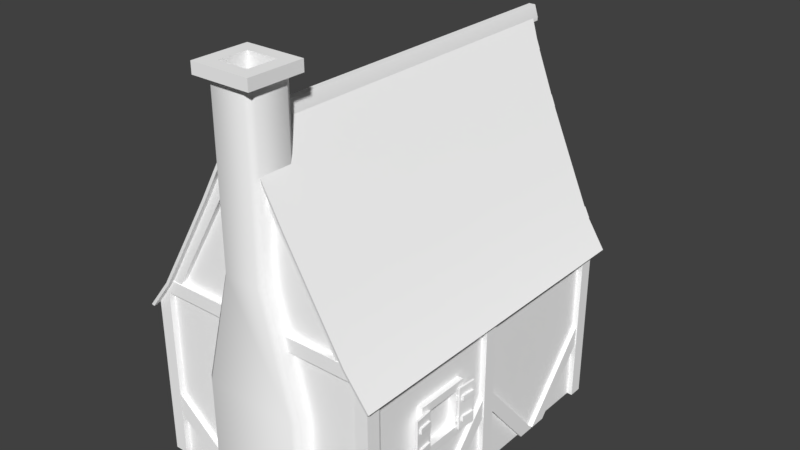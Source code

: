 # Source: cottage.blend  (saved by Blender 3.5.10; exported with 4.5.12 LTS)
import bpy
from mathutils import Matrix  # noqa: F401  (used for matrix-valued properties, if any)

bpy.ops.wm.read_factory_settings(use_empty=True)
scene = bpy.context.scene
scene.name = 'Scene'

# ---- collections
col_1 = bpy.data.collections.new('컬렉션 1'); scene.collection.children.link(col_1)

# ---- materials (node trees are filled in below, after node groups)
mat_cottage = bpy.data.materials.new('cottage')
mat_cottage.alpha_threshold = 0.0
mat_cottage.use_transparent_shadow = False
mat_cottage.diffuse_color = (1.0, 1.0, 1.0, 1.0)
mat_cottage.roughness = 0.5
mat_cottage.specular_intensity = 0.3

# ---- node groups
ng_auto_smooth = bpy.data.node_groups.new('Auto Smooth', 'GeometryNodeTree')
_s = ng_auto_smooth.interface.new_socket(name='Geometry', in_out='OUTPUT', socket_type='NodeSocketGeometry')
_s = ng_auto_smooth.interface.new_socket(name='Geometry', in_out='INPUT', socket_type='NodeSocketGeometry')
_s = ng_auto_smooth.interface.new_socket(name='Angle', in_out='INPUT', socket_type='NodeSocketFloat')
_s.subtype = 'ANGLE'
_s.min_value = 0.0
_s.max_value = 3.142
ng_auto_smooth.is_modifier = True
_N = ng_auto_smooth.nodes; _L = ng_auto_smooth.links
n0 = _N.new('NodeGroupOutput'); n0.name = 'Group Output'; n0.location = (480, -100)
n1 = _N.new('NodeGroupInput'); n1.name = 'Group Input'; n1.location = (-420, -300)
n2 = _N.new('NodeGroupInput'); n2.name = 'Group Input.001'; n2.location = (-60, -100)
n3 = _N.new('GeometryNodeSetShadeSmooth'); n3.name = 'Set Shade Smooth'; n3.location = (120, -100)
n3.domain = 'EDGE'
n4 = _N.new('GeometryNodeSetShadeSmooth'); n4.name = 'Set Shade Smooth.001'; n4.location = (300, -100)
n5 = _N.new('GeometryNodeInputMeshEdgeAngle'); n5.name = 'Edge Angle'; n5.location = (-420, -220)
n6 = _N.new('GeometryNodeInputEdgeSmooth'); n6.name = 'Is Edge Smooth'; n6.location = (-60, -160)
n7 = _N.new('GeometryNodeInputShadeSmooth'); n7.name = 'Is Face Smooth'; n7.location = (-240, -340)
n8 = _N.new('FunctionNodeBooleanMath'); n8.name = 'Boolean Math'; n8.location = (-60, -220)
n9 = _N.new('FunctionNodeCompare'); n9.name = 'Compare'; n9.location = (-240, -180)
n9.operation = 'LESS_EQUAL'
_L.new(n5.outputs[0], n9.inputs[0])
_L.new(n4.outputs[0], n0.inputs[0])
_L.new(n1.outputs[1], n9.inputs[1])
_L.new(n9.outputs[0], n8.inputs[0])
_L.new(n7.outputs[0], n8.inputs[1])
_L.new(n2.outputs[0], n3.inputs[0])
_L.new(n6.outputs[0], n3.inputs[1])
_L.new(n3.outputs[0], n4.inputs[0])
_L.new(n8.outputs[0], n3.inputs[2])
n0.is_active_output = True

# ---- material node trees

# ---- world
world_world = bpy.data.worlds.new('World'); scene.world = world_world
world_world.color = (0.05088, 0.05088, 0.05088)
world_world.use_sun_shadow = False
world_world.sun_shadow_jitter_overblur = 0.0
world_world.cycles.sampling_method = 'MANUAL'

# ---- meshes
me_cottage = bpy.data.meshes.new('cottage')
me_cottage.from_pydata([(1.5, 3.721, 1.505), (1.5, 2.419, 0.0), (-2.78, 3.721, 1.505), (-2.78, -0.4564, 0.0), (-2.78, 2.419, 0.0), (1.5, -0.4564, 0.0), (1.5, 3.721, 1.129), (1.5, 2.749, 0.0), (-2.78, 3.721, 1.129), (-2.78, 2.749, 0.0), (1.5, 0.8461, 1.505), (-2.78, 0.8461, 1.505), (-2.78, 0.8461, 1.129), (1.5, -0.1258, 0.0), (1.5, 0.8461, 1.129), (-2.78, -0.1258, 0.0), (-2.87, 2.419, 0.0), (-2.87, 3.721, 1.129), (-2.87, 3.721, 1.505), (-2.87, -0.4564, 0.0), (-2.87, 2.749, 0.0), (-2.87, 0.8461, 1.505), (-2.87, 0.8461, 1.129), (-2.87, -0.1258, 0.0), (1.59, -0.4564, 0.0), (1.59, 0.8461, 1.505), (1.59, 3.721, 1.505), (1.59, 2.419, 0.0), (1.59, 3.721, 1.129), (1.59, 2.749, 0.0), (1.59, 0.8461, 1.129), (1.59, -0.1258, 0.0), (1.5, 2.399, 0.0), (-2.78, -0.4764, 0.0), (-2.78, -1.779, 1.505), (-2.78, 2.399, 0.0), (1.5, -1.779, 1.505), (1.5, -0.4764, 0.0), (-2.78, -0.807, 0.0), (-2.78, -1.779, 1.129), (1.5, -1.779, 1.129), (1.5, -0.807, 0.0), (-2.78, 1.096, 1.505), (-2.78, 1.096, 1.129), (-2.78, 2.068, 0.0), (1.5, 1.096, 1.505), (1.5, 1.096, 1.129), (1.5, 2.068, 0.0), (-2.87, -1.779, 1.505), (-2.87, 1.096, 1.505), (-2.87, 2.399, 0.0), (-2.87, -0.807, 0.0), (-2.87, -1.779, 1.129), (-2.87, -0.4764, 0.0), (-2.87, 1.096, 1.129), (-2.87, 2.068, 0.0), (1.59, -0.4764, 0.0), (1.59, -1.779, 1.505), (1.59, 2.399, 0.0), (1.59, 1.096, 1.505), (1.59, -1.779, 1.129), (1.59, -0.807, 0.0), (1.59, 1.096, 1.129), (1.59, 2.068, 0.0), (-2.63, 3.871, 0.0), (-2.63, 3.871, 3.25), (1.61, 3.971, 0.0), (1.61, 3.971, 3.0), (1.61, -2.029, 0.0), (1.61, -2.029, 3.0), (-2.89, 3.971, 0.0), (-2.879, 3.971, 3.0), (-2.89, -2.029, 0.0), (-2.89, -2.029, 3.0), (-0.8903, -1.819, 0.0), (-2.629, -1.919, 3.25), (0.6097, -1.819, 0.0), (1.36, -1.919, 3.25), (1.36, -2.029, 0.0), (1.36, -1.919, 0.0), (-0.8903, -1.819, 2.7), (0.6097, -1.819, 2.7), (-1.14, -1.919, 0.0), (-2.629, -2.029, 3.25), (-0.8903, -2.029, 0.0), (0.8597, -1.919, 0.0), (-1.14, -1.919, 2.7), (0.8597, -1.919, 2.7), (-2.64, -1.919, 0.0), (0.6097, -2.029, 2.7), (-1.14, -2.029, 0.0), (1.36, -2.029, 3.25), (1.36, 3.971, 0.0), (0.6097, -2.029, 0.0), (1.36, 3.971, 3.25), (1.35, 3.871, 0.0), (-0.8903, -2.029, 2.7), (-2.64, 3.971, 0.0), (-2.64, 3.971, 3.25), (1.35, 3.871, 3.25), (-1.14, -2.029, 2.7), (0.8597, -2.029, 2.7), (0.8597, -2.029, 0.0), (-2.64, -2.029, 0.0), (1.61, 3.721, 0.0), (1.61, 3.721, 3.0), (-2.89, 3.721, 0.0), (-2.89, 3.721, 3.0), (1.61, -1.779, 3.0), (-2.89, -1.779, 0.0), (1.61, -1.779, 0.0), (-2.89, -1.779, 3.0), (1.61, 0.8461, 0.0), (-2.89, 0.8461, 3.0), (1.61, 0.8461, 3.0), (-2.89, 0.8461, 0.0), (1.61, 1.096, 0.0), (-2.89, 1.096, 3.0), (1.61, 1.096, 3.0), (-2.89, 1.096, 0.0), (-2.79, 1.096, 3.0), (-2.79, 3.721, 3.0), (-2.79, 3.721, 0.0), (-2.79, 0.8461, 0.0), (-2.79, -1.779, 0.0), (-2.79, -1.779, 3.0), (-2.79, 0.8461, 3.0), (-2.79, 1.096, 0.0), (1.51, 1.096, 0.0), (1.51, 3.721, 0.0), (1.51, 3.721, 3.0), (1.51, 0.8461, 3.0), (1.51, -1.779, 3.0), (1.51, -1.779, 0.0), (1.51, 0.8461, 0.0), (1.51, 1.096, 3.0), (-0.6406, 3.971, 6.3), (-0.5153, 3.971, 6.5), (-0.7435, 3.971, 6.5), (-2.723, -2.029, 3.25), (1.429, -2.029, 3.25), (1.429, 3.971, 3.25), (-2.712, 3.971, 3.25), (-0.6406, -1.929, 6.31), (1.111, -1.929, 3.49), (-2.4, -1.929, 3.49), (-0.6406, 3.871, 6.31), (1.111, 3.871, 3.49), (-2.4, 3.871, 3.49), (-0.9003, -1.869, 0.0), (0.6197, -1.869, 0.0), (-0.9003, -1.869, 2.71), (0.6197, -1.869, 2.71), (0.6548, -2.609, 4.436), (0.6548, -1.972, 4.436), (-1.918, -1.972, 4.454), (0.1161, -2.797, 5.354), (0.1161, -1.972, 5.354), (1.18, -1.972, 3.554), (1.18, -2.465, 3.554), (-1.918, -2.609, 4.454), (-2.458, -2.465, 3.554), (-1.4, -1.972, 5.337), (-2.458, -1.972, 3.554), (-1.4, -2.797, 5.337), (-2.576, -2.427, 3.38), (-0.9946, -1.972, 6.069), (-2.028, -1.972, 4.274), (-1.506, -2.759, 5.155), (-2.028, -2.572, 4.274), (-1.506, -1.972, 5.155), (-2.576, -1.972, 3.38), (-0.9946, -2.947, 6.069), (-0.2877, -2.947, 6.068), (1.298, -1.972, 3.38), (0.7644, -2.572, 4.256), (0.2219, -1.972, 5.172), (0.2219, -2.759, 5.172), (-0.2877, -1.972, 6.068), (0.7644, -1.972, 4.256), (1.298, -2.427, 3.38), (-0.3888, -2.984, 6.253), (-0.3888, -1.972, 6.253), (-0.8921, -1.972, 6.253), (-0.8921, -2.984, 6.253), (-1.833, -2.609, 4.402), (-1.833, -1.972, 4.402), (-1.314, -2.797, 5.286), (-1.314, -1.972, 5.286), (-2.375, -2.465, 3.498), (-2.375, -1.972, 3.498), (-0.8048, -2.984, 6.204), (-0.9073, -2.947, 6.021), (-2.494, -2.427, 3.324), (-2.494, -1.972, 3.324), (-0.9073, -1.972, 6.021), (-1.419, -2.759, 5.104), (-1.419, -1.972, 5.104), (-1.942, -2.572, 4.222), (-1.942, -1.972, 4.222), (-0.8048, -1.972, 6.204), (0.5694, -1.972, 4.384), (0.5694, -2.609, 4.384), (0.02962, -1.972, 5.303), (0.02962, -2.797, 5.303), (1.097, -1.972, 3.498), (1.097, -2.465, 3.498), (-0.4765, -1.972, 6.205), (-0.3755, -1.972, 6.02), (1.215, -1.972, 3.324), (1.215, -2.427, 3.324), (0.1355, -1.972, 5.121), (0.1355, -2.759, 5.121), (0.679, -1.972, 4.204), (0.679, -2.572, 4.204), (-0.3755, -2.947, 6.02), (-0.4765, -2.984, 6.205), (1.677, 4.061, 2.903), (1.677, -2.269, 2.903), (-2.95, 4.061, 2.903), (-2.95, -2.269, 2.903), (-0.5153, -3.019, 6.5), (-0.7653, -3.019, 6.5), (-0.5153, 4.061, 6.5), (-0.7653, 4.061, 6.5), (0.6979, -2.526, 4.364), (0.6979, 4.061, 4.364), (-1.974, 4.061, 4.364), (0.1639, -2.698, 5.264), (0.1639, 4.061, 5.264), (1.236, 4.061, 3.465), (1.236, -2.353, 3.465), (-1.974, -2.526, 4.364), (-2.51, -2.353, 3.465), (-1.442, 4.061, 5.264), (-2.51, 4.061, 3.465), (-1.442, -2.698, 5.264), (-2.993, -2.279, 2.929), (-0.9403, 4.061, 6.163), (-0.7653, -3.029, 6.571), (1.276, 4.071, 3.491), (-0.7653, 4.071, 6.571), (1.276, -2.363, 3.491), (-2.993, 4.071, 2.929), (-0.9403, -2.886, 6.163), (-0.3396, -2.886, 6.163), (-0.5153, -3.029, 6.571), (1.719, -2.279, 2.929), (0.738, 4.071, 4.39), (-0.5153, 4.071, 6.571), (-0.3396, 4.061, 6.163), (-0.3007, -2.896, 6.189), (1.719, 4.071, 2.929), (-0.3007, 4.071, 6.189), (0.738, -2.536, 4.39), (0.203, 4.071, 5.29), (0.203, -2.708, 5.29), (-0.9792, -2.896, 6.189), (-2.014, -2.536, 4.39), (-2.014, 4.071, 4.39), (-1.481, -2.708, 5.29), (-1.481, 4.071, 5.29), (-2.551, -2.363, 3.491), (-2.551, 4.071, 3.491), (-0.9792, 4.071, 6.189), (-0.5153, -2.029, 6.5), (-0.7435, -2.029, 6.5), (-2.299, 3.971, 3.5), (-2.299, -2.029, 3.5), (1.031, 3.971, 3.5), (1.031, -2.029, 3.5), (-0.6406, -2.029, 6.3), (-0.6406, -1.919, 6.3), (1.031, -1.919, 3.5), (-2.299, -1.919, 3.5), (-0.6406, 3.871, 6.3), (1.031, 3.871, 3.5), (-2.299, 3.871, 3.5), (-2.496, 3.971, 3.5), (-2.496, -2.029, 3.5), (1.228, 3.971, 3.5), (1.228, -2.029, 3.5), (0.2305, 3.971, 4.834), (-1.515, 3.971, 4.834), (-1.515, -2.029, 4.834), (0.2305, -2.029, 4.834), (0.2305, -1.919, 4.834), (-1.515, -1.919, 4.834), (-1.515, 3.871, 4.834), (0.2305, 3.871, 4.834), (-1.655, -2.029, 4.934), (0.3797, -2.029, 4.934), (-1.655, 3.971, 4.934), (0.3797, 3.971, 4.934), (-0.5153, -3.175, 6.5), (-0.7653, -3.175, 6.5), (-0.5153, 3.371, 6.5), (-0.7653, 3.371, 6.5), (-0.7653, -3.175, 6.571), (-0.7653, 3.371, 6.571), (-0.5153, -3.175, 6.571), (-0.5153, 3.371, 6.571), (-0.7028, 3.371, 6.788), (-0.5778, -3.165, 6.788), (-0.7028, -3.165, 6.788), (-0.5778, 3.371, 6.788), (-2.723, -1.919, 3.25), (1.429, -1.919, 3.25), (-2.723, -2.039, 3.25), (1.429, -2.039, 3.25), (-2.524, -2.039, 3.5), (1.141, -2.039, 3.5), (1.141, -1.919, 3.5), (-2.524, -1.919, 3.5), (-1.24, -1.819, 2.7), (0.9597, -1.819, 2.7), (-1.24, -1.819, 2.95), (0.9597, -1.819, 2.95), (0.9597, -2.039, 2.7), (-1.24, -2.039, 2.7), (-1.24, -2.039, 2.95), (0.9597, -2.039, 2.95), (-2.723, 3.861, 3.25), (1.429, 3.981, 3.25), (-2.712, 3.981, 3.25), (1.429, 3.861, 3.25), (-2.524, 3.981, 3.5), (1.218, 3.981, 3.5), (1.218, 3.861, 3.5), (-2.524, 3.861, 3.5), (-1.072, 4.071, 7.34), (-1.64, 4.071, 0.0), (-1.073, 4.071, 4.25), (0.3597, 4.071, 2.125), (0.3597, 4.071, 0.0), (-1.64, 4.071, 2.125), (-0.2058, 4.071, 7.34), (-0.2068, 4.071, 4.25), (0.3597, 3.371, 2.125), (0.3597, 3.371, 0.0), (-1.072, 3.471, 7.34), (-0.2058, 3.471, 7.34), (-0.2068, 3.471, 4.25), (-1.64, 3.371, 2.125), (-1.64, 3.371, 0.0), (-1.073, 3.471, 4.25), (-1.192, 4.291, 7.34), (-0.08582, 4.291, 7.34), (-1.192, 3.251, 7.34), (-0.08582, 3.251, 7.34), (-1.192, 4.291, 7.54), (-0.08582, 4.291, 7.54), (-1.192, 3.251, 7.54), (-0.08582, 3.251, 7.54), (-0.9308, 4.046, 7.54), (-0.3475, 4.046, 7.54), (-0.9308, 3.496, 7.54), (-0.3475, 3.496, 7.54), (-0.9308, 4.046, 6.64), (-0.3475, 4.046, 6.64), (-0.9308, 3.496, 6.64), (-0.3475, 3.496, 6.64), (-2.64, 3.871, 0.0), (-2.64, 3.871, 3.25), (1.36, 3.871, 0.0), (1.36, 3.871, 3.25), (1.35, 3.871, 0.8125), (0.3547, 3.871, 0.0), (-2.63, 3.871, 0.8125), (-1.635, 3.871, 0.0), (1.35, 3.871, 1.219), (-2.63, 3.871, 1.219), (0.3547, 3.871, 0.4062), (-1.635, 3.871, 0.4062), (1.35, 3.961, 1.219), (1.35, 3.961, 0.8125), (0.3547, 3.961, 0.0), (-2.63, 3.961, 1.219), (-2.63, 3.961, 0.8125), (-1.635, 3.961, 0.0), (0.3547, 3.961, 0.4062), (-1.635, 3.961, 0.4062), (-2.79, 1.086, 3.01), (-2.79, 3.731, 3.01), (-2.79, 3.731, 0.0), (-2.79, 0.8561, 0.0), (-2.79, -1.789, 0.0), (-2.79, -1.789, 3.01), (-2.79, 0.8561, 3.01), (-2.79, 1.086, 0.0), (1.51, 1.086, 0.0), (1.51, 3.731, 0.0), (1.51, 3.731, 3.01), (1.51, 0.8561, 3.01), (1.51, -1.789, 3.01), (1.51, -1.789, 0.0), (1.51, 0.8561, 0.0), (1.51, 1.086, 3.01), (-2.79, 2.646, 2.2), (1.51, -0.7039, 2.2), (1.51, 2.646, 2.2), (-2.79, 1.796, 2.2), (1.51, 0.1461, 2.2), (1.51, 1.796, 2.2), (-2.79, 1.796, 1.3), (1.51, 2.646, 1.3), (-2.79, 2.646, 1.3), (1.51, 1.796, 1.3), (1.51, -0.7039, 1.3), (1.51, 0.1461, 1.3), (-2.65, -1.929, 3.26), (1.37, -1.929, 3.26), (0.8497, -1.929, 0.0), (1.37, -1.929, 0.0), (-1.13, -1.929, 2.85), (0.8497, -1.929, 2.85), (-2.65, -1.929, 0.0), (-1.13, -1.929, 0.0), (-1.465, -1.929, 2.2), (-2.315, -1.929, 2.2), (-1.465, -1.929, 1.3), (-2.315, -1.929, 1.3), (1.45, -0.7889, 2.1), (1.45, 2.731, 2.1), (-2.73, 2.731, 2.1), (-2.73, 1.711, 2.1), (1.45, 0.2311, 2.1), (1.45, 1.711, 2.1), (-2.73, 1.711, 1.25), (1.45, 2.731, 2.25), (1.45, 1.711, 2.25), (-2.73, 2.731, 2.25), (1.45, -0.7889, 2.25), (1.45, 2.731, 1.25), (-2.73, 2.731, 1.25), (-2.73, 1.711, 2.25), (1.45, 0.2311, 2.25), (1.45, 1.711, 1.25), (1.45, -0.7889, 1.25), (1.45, 0.2311, 1.25), (-2.73, 1.711, 1.4), (-2.73, 2.731, 1.4), (1.45, -0.7889, 1.4), (1.45, 0.2311, 1.4), (1.45, 2.731, 1.4), (1.45, 1.711, 1.4), (-2.89, 1.711, 1.4), (-2.89, 1.711, 2.1), (-2.89, 2.731, 1.4), (-2.89, 2.731, 2.1), (-2.89, 1.711, 1.25), (-2.89, 2.731, 1.25), (-2.89, 2.731, 2.25), (-2.89, 1.711, 2.25), (1.61, -0.7889, 1.4), (1.61, -0.7889, 2.1), (1.61, 0.2311, 1.4), (1.61, 0.2311, 2.1), (1.61, 2.731, 2.1), (1.61, 1.711, 2.1), (1.61, 2.731, 1.4), (1.61, 2.731, 1.25), (1.61, 1.711, 1.4), (1.61, 1.711, 1.25), (1.61, 0.2311, 1.25), (1.61, -0.7889, 1.25), (1.61, -0.7889, 2.25), (1.61, 2.731, 2.25), (1.61, 0.2311, 2.25), (1.61, 1.711, 2.25), (1.46, -0.6389, 2.11), (1.46, 2.581, 2.11), (-2.74, 2.581, 2.11), (1.46, 1.861, 2.11), (1.46, 0.08112, 2.11), (-2.74, 1.861, 2.11), (1.46, -0.6389, 1.39), (-2.74, 2.581, 1.39), (1.46, 0.08112, 1.39), (-2.74, 1.861, 1.39), (1.46, 2.581, 1.39), (1.46, 1.861, 1.39), (1.45, -0.6289, 2.1), (1.45, 2.571, 2.1), (-2.78, 2.721, 2.1), (1.5, -0.7789, 2.1), (1.5, 2.721, 2.1), (-2.73, 2.571, 2.1), (-2.78, 1.721, 2.1), (1.5, 0.2211, 2.1), (1.5, 1.721, 2.1), (1.45, 1.871, 2.1), (1.45, 0.07112, 2.1), (-2.73, 1.871, 2.1), (-2.78, 1.721, 1.4), (-2.78, 2.721, 1.4), (1.45, -0.6289, 1.4), (1.5, -0.7789, 1.4), (1.5, 0.2211, 1.4), (-2.73, 2.571, 1.4), (1.45, 0.07112, 1.4), (-2.73, 1.871, 1.4), (1.45, 2.571, 1.4), (1.5, 2.721, 1.4), (1.5, 1.721, 1.4), (1.45, 1.871, 1.4), (-2.88, 1.721, 1.4), (-2.88, 1.721, 2.1), (-2.88, 2.721, 1.4), (-2.88, 2.721, 2.1), (-2.88, 2.571, 1.4), (-2.88, 2.571, 2.1), (-2.88, 1.871, 1.4), (-2.88, 1.871, 2.1), (1.6, -0.6289, 1.4), (1.6, -0.6289, 2.1), (1.6, -0.7789, 1.4), (1.6, -0.7789, 2.1), (1.6, 0.2211, 1.4), (1.6, 0.2211, 2.1), (1.6, 0.07112, 1.4), (1.6, 0.07112, 2.1), (1.6, 2.721, 2.1), (1.6, 2.571, 2.1), (1.6, 1.871, 2.1), (1.6, 1.721, 2.1), (1.6, 2.571, 1.4), (1.6, 2.721, 1.4), (1.6, 1.721, 1.4), (1.6, 1.871, 1.4), (-1.38, -1.869, 2.1), (-2.4, -1.869, 2.1), (-1.38, -1.869, 2.25), (-2.4, -1.869, 2.25), (-1.38, -1.869, 1.25), (-2.4, -1.869, 1.25), (-1.38, -1.869, 1.4), (-2.4, -1.869, 1.4), (-1.38, -2.029, 2.1), (-2.4, -2.029, 2.1), (-1.38, -2.029, 1.4), (-1.38, -2.029, 1.25), (-2.4, -2.029, 1.4), (-2.4, -2.029, 1.25), (-1.38, -2.029, 2.25), (-2.4, -2.029, 2.25), (-1.53, -1.879, 2.11), (-2.25, -1.879, 2.11), (-1.53, -1.879, 1.39), (-2.25, -1.879, 1.39), (-1.54, -1.869, 2.1), (-1.39, -1.919, 2.1), (-2.39, -1.919, 2.1), (-2.24, -1.869, 2.1), (-1.54, -1.869, 1.4), (-1.39, -1.919, 1.4), (-2.39, -1.919, 1.4), (-2.24, -1.869, 1.4), (-1.39, -2.019, 2.1), (-1.54, -2.019, 2.1), (-2.24, -2.019, 2.1), (-2.39, -2.019, 2.1), (-1.54, -2.019, 1.4), (-1.39, -2.019, 1.4), (-2.39, -2.019, 1.4), (-2.24, -2.019, 1.4), (0.8097, 0.3816, 5.212), (0.8097, 0.5048, 5.294), (0.8097, 0.65, 5.323), (0.8097, 1.03, 4.944), (0.8097, 1.136, 5.145), (0.728, 1.136, 5.145), (0.8097, 1.022, 5.315), (0.728, 1.022, 5.315), (0.8097, 0.8512, 5.429), (0.728, 0.8512, 5.429), (0.8097, 0.65, 5.469), (0.728, 0.65, 5.469), (0.8097, 0.4489, 5.429), (0.728, 0.4489, 5.429), (0.8097, 0.2784, 5.315), (0.728, 0.2784, 5.315), (0.8097, 0.1645, 5.145), (0.728, 0.1645, 5.145), (0.8097, 0.2705, 4.944), (0.8097, 1.176, 4.944), (0.728, 1.176, 4.944), (0.8097, 0.1245, 4.944), (0.728, 0.1245, 4.944), (0.728, 0.1245, 4.52), (0.8097, 0.1245, 4.52), (0.728, 1.176, 4.52), (0.8097, 1.176, 4.52), (0.8097, 0.2705, 4.52), (0.8097, 1.03, 4.52), (0.8097, 0.2994, 5.089), (0.8097, 0.7953, 5.294), (0.8097, 0.9184, 5.212), (0.8097, 1.001, 5.089), (0.7097, 0.3816, 5.212), (0.7097, 0.5048, 5.294), (0.7097, 0.65, 5.323), (0.7097, 1.03, 4.944), (0.7097, 0.2705, 4.944), (0.7097, 0.2705, 4.52), (0.7097, 1.03, 4.52), (0.7097, 0.2994, 5.089), (0.7097, 0.7953, 5.294), (0.7097, 0.9184, 5.212), (0.7097, 1.001, 5.089), (0.7104, 0.65, 5.5), (0.7126, -0.9699, 4.347), (0.7125, 2.457, 4.347), (0.7115, 1.531, 4.885), (0.7115, -0.1283, 4.885), (0.7151, 1.972, 4.552), (0.7195, 0.2422, 5.342), (0.7164, 1.084, 5.349), (0.7151, -0.5142, 4.552), (0.7164, 2.191, 4.438), (0.7148, 0.4406, 5.465), (0.7152, 1.307, 5.123), (0.7154, -0.3213, 4.719), (0.7154, 1.752, 4.719), (0.7152, 0.05581, 5.123), (0.7148, 0.8653, 5.465), (0.7164, -0.7138, 4.438), (0.6618, 2.507, 4.452), (0.838, -0.9699, 4.347), (0.838, 2.457, 4.347), (0.838, 0.65, 5.5), (0.838, 0.2422, 5.342), (0.838, 0.4406, 5.465), (0.838, 2.191, 4.438), (0.838, 1.307, 5.123), (0.838, 1.531, 4.885), (0.838, -0.3213, 4.719), (0.838, -0.1283, 4.885), (0.838, 1.084, 5.349), (0.838, -0.5142, 4.552), (0.838, 1.752, 4.719), (0.838, 1.972, 4.552), (0.838, 0.05581, 5.123), (0.838, 0.8653, 5.465), (0.838, -0.7138, 4.438), (0.6618, -1.02, 4.452), (0.888, -0.5142, 4.657), (0.888, 0.2422, 5.447), (0.888, 0.4406, 5.57), (0.888, 0.65, 5.605), (0.888, 1.307, 5.228), (0.888, 1.531, 4.99), (0.888, -0.3213, 4.824), (0.888, -0.1283, 4.99), (0.888, 1.084, 5.454), (0.888, 1.752, 4.824), (0.888, 1.972, 4.657), (0.888, 0.05581, 5.228), (0.888, 0.8653, 5.57), (0.888, -0.7138, 4.543), (0.888, 2.191, 4.543), (0.888, 2.507, 4.452), (0.888, -1.02, 4.452), (0.738, -0.9199, 4.376), (0.738, 2.407, 4.376), (0.738, 0.8653, 5.503), (0.738, 0.2251, 5.342), (0.738, 0.4406, 5.503), (0.738, 1.32, 5.123), (0.738, -0.432, 4.687), (0.738, 0.03879, 5.123), (0.738, 1.097, 5.349), (0.738, 1.857, 4.687), (0.738, 0.6711, 5.503), (0.738, 0.6711, 5.454), (0.738, 0.1311, 4.376), (0.738, 0.2014, 5.123), (0.738, 0.1278, 4.687), (0.738, 1.171, 4.687), (0.738, 1.167, 4.376), (0.738, 1.093, 5.123), (0.7097, 0.1145, 4.52), (0.8197, 0.1145, 4.52), (0.7097, 1.186, 4.52), (0.8197, 1.186, 4.52), (0.7097, 0.1145, 4.387), (0.8197, 0.1145, 4.387), (0.8197, 1.186, 4.387), (0.7097, 1.186, 4.387), (-2.31, -2.074, 1.6), (-2.559, -2.096, 1.6), (-2.31, -2.074, 1.5), (-2.559, -2.096, 1.5), (-2.31, -2.074, 2.0), (-2.559, -2.096, 2.0), (-2.31, -2.074, 1.9), (-2.559, -2.096, 1.9), (-2.306, -2.114, 1.6), (-2.555, -2.136, 1.6), (-2.306, -2.114, 1.5), (-2.555, -2.136, 1.5), (-2.306, -2.114, 2.0), (-2.555, -2.136, 2.0), (-2.306, -2.114, 1.9), (-2.555, -2.136, 1.9), (-2.251, -2.059, 1.9), (-2.251, -2.059, 2.0), (-2.251, -2.059, 1.5), (-2.251, -2.059, 1.6), (-2.245, -2.008, 1.9), (-2.245, -2.008, 2.0), (-2.245, -2.008, 1.5), (-2.245, -2.008, 1.6), (-2.271, -2.061, 1.6), (-2.265, -2.01, 1.6), (-2.265, -2.01, 1.9), (-2.271, -2.061, 1.9), (-2.271, -2.061, 2.0), (-2.265, -2.01, 2.0), (-2.265, -2.01, 1.5), (-2.271, -2.061, 1.5), (-2.263, -2.03, 2.15), (-2.612, -2.061, 2.15), (-2.612, -2.061, 1.35), (-2.263, -2.03, 1.35), (-2.608, -2.1, 1.35), (-2.26, -2.07, 2.15), (-2.26, -2.07, 1.35), (-2.608, -2.1, 2.15), (-1.222, -2.096, 1.6), (-1.471, -2.074, 1.6), (-1.471, -2.074, 1.5), (-1.222, -2.096, 2.0), (-1.471, -2.074, 2.0), (-1.471, -2.074, 1.9), (-1.225, -2.135, 1.6), (-1.474, -2.114, 1.6), (-1.225, -2.135, 1.5), (-1.474, -2.114, 1.5), (-1.225, -2.135, 2.0), (-1.474, -2.114, 2.0), (-1.225, -2.135, 1.9), (-1.474, -2.114, 1.9), (-1.535, -2.008, 1.6), (-1.535, -2.008, 1.5), (-1.535, -2.008, 2.0), (-1.535, -2.008, 1.9), (-1.53, -2.059, 1.6), (-1.53, -2.059, 1.5), (-1.53, -2.059, 2.0), (-1.53, -2.059, 1.9), (-1.515, -2.01, 2.0), (-1.515, -2.01, 1.6), (-1.51, -2.06, 2.0), (-1.51, -2.06, 1.9), (-1.51, -2.06, 1.6), (-1.51, -2.06, 1.5), (-1.168, -2.06, 2.15), (-1.517, -2.03, 2.15), (-1.517, -2.03, 1.35), (-1.521, -2.069, 2.15), (-1.521, -2.069, 1.35), (-1.172, -2.1, 1.35), (-1.172, -2.1, 2.15), (-1.222, -2.096, 1.5), (-1.222, -2.096, 1.9), (-1.515, -2.01, 1.9), (-1.515, -2.01, 1.5), (-1.168, -2.06, 1.35), (1.664, -0.6982, 1.6), (1.686, -0.9473, 1.6), (1.664, -0.6982, 1.5), (1.686, -0.9473, 1.5), (1.664, -0.6982, 2.0), (1.686, -0.9473, 2.0), (1.664, -0.6982, 1.9), (1.686, -0.9473, 1.9), (1.704, -0.6947, 1.6), (1.726, -0.9438, 1.6), (1.704, -0.6947, 1.5), (1.726, -0.9438, 1.5), (1.704, -0.6947, 2.0), (1.726, -0.9438, 2.0), (1.704, -0.6947, 1.9), (1.726, -0.9438, 1.9), (1.649, -0.6393, 1.9), (1.649, -0.6393, 2.0), (1.649, -0.6393, 1.5), (1.649, -0.6393, 1.6), (1.599, -0.6337, 1.9), (1.599, -0.6337, 2.0), (1.599, -0.6337, 1.5), (1.599, -0.6337, 1.6), (1.651, -0.6592, 1.6), (1.6, -0.6536, 1.6), (1.6, -0.6536, 1.9), (1.651, -0.6592, 1.9), (1.651, -0.6592, 2.0), (1.6, -0.6536, 2.0), (1.6, -0.6536, 1.5), (1.651, -0.6592, 1.5), (1.62, -0.6519, 2.15), (1.651, -1.001, 2.15), (1.651, -1.001, 1.35), (1.62, -0.6519, 1.35), (1.691, -0.9971, 1.35), (1.66, -0.6484, 2.15), (1.66, -0.6484, 1.35), (1.691, -0.9971, 2.15), (1.686, 0.3896, 1.6), (1.664, 0.1406, 1.6), (1.664, 0.1406, 1.5), (1.686, 0.3896, 2.0), (1.664, 0.1406, 2.0), (1.664, 0.1406, 1.9), (1.726, 0.3861, 1.6), (1.704, 0.1371, 1.6), (1.726, 0.3861, 1.5), (1.704, 0.1371, 1.5), (1.726, 0.3861, 2.0), (1.704, 0.1371, 2.0), (1.726, 0.3861, 1.9), (1.704, 0.1371, 1.9), (1.598, 0.07607, 1.6), (1.598, 0.07607, 1.5), (1.598, 0.07607, 2.0), (1.598, 0.07607, 1.9), (1.649, 0.08167, 1.6), (1.649, 0.08167, 1.5), (1.649, 0.08167, 2.0), (1.649, 0.08167, 1.9), (1.6, 0.09599, 2.0), (1.6, 0.09599, 1.6), (1.65, 0.1016, 2.0), (1.65, 0.1016, 1.9), (1.65, 0.1016, 1.6), (1.65, 0.1016, 1.5), (1.65, 0.4429, 2.15), (1.62, 0.09425, 2.15), (1.62, 0.09425, 1.35), (1.66, 0.09076, 2.15), (1.66, 0.09076, 1.35), (1.69, 0.4394, 1.35), (1.69, 0.4394, 2.15), (1.686, 0.3896, 1.5), (1.686, 0.3896, 1.9), (1.6, 0.09599, 1.9), (1.6, 0.09599, 1.5), (1.65, 0.4429, 1.35), (1.664, 1.803, 1.6), (1.686, 1.554, 1.6), (1.664, 1.803, 1.5), (1.686, 1.554, 1.5), (1.664, 1.803, 2.0), (1.686, 1.554, 2.0), (1.664, 1.803, 1.9), (1.686, 1.554, 1.9), (1.704, 1.807, 1.6), (1.726, 1.558, 1.6), (1.704, 1.807, 1.5), (1.726, 1.558, 1.5), (1.704, 1.807, 2.0), (1.726, 1.558, 2.0), (1.704, 1.807, 1.9), (1.726, 1.558, 1.9), (1.649, 1.862, 1.9), (1.649, 1.862, 2.0), (1.649, 1.862, 1.5), (1.649, 1.862, 1.6), (1.599, 1.868, 1.9), (1.599, 1.868, 2.0), (1.599, 1.868, 1.5), (1.599, 1.868, 1.6), (1.651, 1.842, 1.6), (1.6, 1.848, 1.6), (1.6, 1.848, 1.9), (1.651, 1.842, 1.9), (1.651, 1.842, 2.0), (1.6, 1.848, 2.0), (1.6, 1.848, 1.5), (1.651, 1.842, 1.5), (1.62, 1.849, 2.15), (1.651, 1.501, 2.15), (1.651, 1.501, 1.35), (1.62, 1.849, 1.35), (1.691, 1.504, 1.35), (1.66, 1.853, 2.15), (1.66, 1.853, 1.35), (1.691, 1.504, 2.15), (1.686, 2.891, 1.6), (1.664, 2.642, 1.6), (1.664, 2.642, 1.5), (1.686, 2.891, 2.0), (1.664, 2.642, 2.0), (1.664, 2.642, 1.9), (1.726, 2.887, 1.6), (1.704, 2.638, 1.6), (1.726, 2.887, 1.5), (1.704, 2.638, 1.5), (1.726, 2.887, 2.0), (1.704, 2.638, 2.0), (1.726, 2.887, 1.9), (1.704, 2.638, 1.9), (1.598, 2.577, 1.6), (1.598, 2.577, 1.5), (1.598, 2.577, 2.0), (1.598, 2.577, 1.9), (1.649, 2.583, 1.6), (1.649, 2.583, 1.5), (1.649, 2.583, 2.0), (1.649, 2.583, 1.9), (1.6, 2.597, 2.0), (1.6, 2.597, 1.6), (1.65, 2.603, 2.0), (1.65, 2.603, 1.9), (1.65, 2.603, 1.6), (1.65, 2.603, 1.5), (1.65, 2.944, 2.15), (1.62, 2.596, 2.15), (1.62, 2.596, 1.35), (1.66, 2.592, 2.15), (1.66, 2.592, 1.35), (1.69, 2.941, 1.35), (1.69, 2.941, 2.15), (1.686, 2.891, 1.5), (1.686, 2.891, 1.9), (1.6, 2.597, 1.9), (1.6, 2.597, 1.5), (1.65, 2.944, 1.35), (-2.941, 2.64, 1.6), (-2.962, 2.889, 1.6), (-2.941, 2.64, 1.5), (-2.962, 2.889, 1.5), (-2.941, 2.64, 2.0), (-2.962, 2.889, 2.0), (-2.941, 2.64, 1.9), (-2.962, 2.889, 1.9), (-2.981, 2.637, 1.6), (-3.002, 2.886, 1.6), (-2.981, 2.637, 1.5), (-3.002, 2.886, 1.5), (-2.981, 2.637, 2.0), (-3.002, 2.886, 2.0), (-2.981, 2.637, 1.9), (-3.002, 2.886, 1.9), (-2.925, 2.581, 1.9), (-2.925, 2.581, 2.0), (-2.925, 2.581, 1.5), (-2.925, 2.581, 1.6), (-2.875, 2.576, 1.9), (-2.875, 2.576, 2.0), (-2.875, 2.576, 1.5), (-2.875, 2.576, 1.6), (-2.927, 2.601, 1.6), (-2.877, 2.595, 1.6), (-2.877, 2.595, 1.9), (-2.927, 2.601, 1.9), (-2.927, 2.601, 2.0), (-2.877, 2.595, 2.0), (-2.877, 2.595, 1.5), (-2.927, 2.601, 1.5), (-2.896, 2.594, 2.15), (-2.927, 2.942, 2.15), (-2.927, 2.942, 1.35), (-2.896, 2.594, 1.35), (-2.967, 2.939, 1.35), (-2.936, 2.59, 2.15), (-2.936, 2.59, 1.35), (-2.967, 2.939, 2.15), (-2.962, 1.552, 1.6), (-2.94, 1.801, 1.6), (-2.94, 1.801, 1.5), (-2.962, 1.552, 2.0), (-2.94, 1.801, 2.0), (-2.94, 1.801, 1.9), (-3.002, 1.556, 1.6), (-2.98, 1.805, 1.6), (-3.002, 1.556, 1.5), (-2.98, 1.805, 1.5), (-3.002, 1.556, 2.0), (-2.98, 1.805, 2.0), (-3.002, 1.556, 1.9), (-2.98, 1.805, 1.9), (-2.874, 1.866, 1.6), (-2.874, 1.866, 1.5), (-2.874, 1.866, 2.0), (-2.874, 1.866, 1.9), (-2.925, 1.86, 1.6), (-2.925, 1.86, 1.5), (-2.925, 1.86, 2.0), (-2.925, 1.86, 1.9), (-2.876, 1.846, 2.0), (-2.876, 1.846, 1.6), (-2.927, 1.84, 2.0), (-2.927, 1.84, 1.9), (-2.927, 1.84, 1.6), (-2.927, 1.84, 1.5), (-2.926, 1.499, 2.15), (-2.896, 1.848, 2.15), (-2.896, 1.848, 1.35), (-2.936, 1.851, 2.15), (-2.936, 1.851, 1.35), (-2.966, 1.502, 1.35), (-2.966, 1.502, 2.15), (-2.962, 1.552, 1.5), (-2.962, 1.552, 1.9), (-2.876, 1.846, 1.9), (-2.876, 1.846, 1.5), (-2.926, 1.499, 1.35), (-0.3142, 4.171, 7.34), (0.2347, 4.171, 2.125), (-0.3151, 4.171, 4.25), (0.2347, 4.171, 0.0), (-1.515, 4.171, 0.0), (-0.9642, 4.171, 7.34), (-1.515, 4.171, 2.125), (-0.9651, 4.171, 4.25), (-1.007, 3.371, 7.34), (-1.009, 3.371, 4.25), (-0.2705, 3.371, 7.34), (-0.2721, 3.371, 4.25), (0.7097, 0.3716, 5.212), (0.7097, 0.4948, 5.294), (0.7097, 0.65, 5.333), (0.7097, 1.04, 4.944), (0.7097, 0.2605, 4.944), (0.7097, 0.2605, 4.51), (0.7097, 1.04, 4.51), (0.7097, 0.2894, 5.089), (0.7097, 0.8053, 5.294), (0.7097, 0.9284, 5.212), (0.7097, 1.011, 5.089), (-2.89, 3.734, 3.0), (-2.89, -1.792, 3.0), (-2.89, 0.8592, 3.0), (-2.89, 1.083, 3.0), (-2.78, 1.083, 3.0), (-2.78, 3.734, 3.0), (-2.78, -1.792, 3.0), (-2.78, 0.8592, 3.0), (1.61, 3.734, 3.0), (1.61, -1.792, 3.0), (1.61, 0.8592, 3.0), (1.61, 1.083, 3.0), (1.5, 3.734, 3.0), (1.5, 0.8592, 3.0), (1.5, -1.792, 3.0), (1.5, 1.083, 3.0), (-2.993, -2.279, 2.929), (-0.7653, -3.029, 6.571), (1.276, 4.071, 3.491), (-0.7653, 4.071, 6.571), (1.276, -2.363, 3.491), (-2.993, 4.071, 2.929), (-0.5153, -3.029, 6.571), (1.719, -2.279, 2.929), (0.738, 4.071, 4.39), (-0.5153, 4.071, 6.571), (-0.3007, -2.896, 6.189), (1.719, 4.071, 2.929), (-0.3007, 4.071, 6.189), (0.738, -2.536, 4.39), (0.203, 4.071, 5.29), (0.203, -2.708, 5.29), (-0.9792, -2.896, 6.189), (-2.014, -2.536, 4.39), (-2.014, 4.071, 4.39), (-1.481, -2.708, 5.29), (-1.481, 4.071, 5.29), (-2.551, -2.363, 3.491), (-2.551, 4.071, 3.491), (-0.9792, 4.071, 6.189), (0.4688, -0.3213, 4.824), (0.09898, 1.084, 5.454), (0.3694, -0.1283, 4.99), (0.102, 0.2422, 5.447), (0.01681, 0.65, 5.605), (0.6618, 2.507, 4.452), (0.5682, 1.972, 4.657), (0.4688, 1.752, 4.824), (0.2265, 1.307, 5.228), (0.2265, 0.05581, 5.228), (0.6323, 2.191, 4.543), (0.03353, 0.4406, 5.57), (0.5682, -0.5142, 4.657), (0.3694, 1.531, 4.99), (0.03353, 0.8653, 5.57), (0.6323, -0.7138, 4.543), (0.6618, -1.02, 4.452), (0.888, -0.5142, 4.657), (0.888, 0.2422, 5.447), (0.888, 0.4406, 5.57), (0.888, 0.65, 5.605), (0.888, 1.307, 5.228), (0.888, 1.531, 4.99), (0.888, -0.3213, 4.824), (0.888, -0.1283, 4.99), (0.888, 1.084, 5.454), (0.888, 1.752, 4.824), (0.888, 1.972, 4.657), (0.888, 0.05581, 5.228), (0.888, 0.8653, 5.57), (0.888, -0.7138, 4.543), (0.888, 2.191, 4.543), (0.888, 2.507, 4.452), (0.888, -1.02, 4.452), (-0.5393, -1.907, 3.479), (-0.5393, -1.907, 6.307), (-0.7245, -1.907, 3.479), (-0.5393, -1.991, 3.479), (-0.7245, -1.907, 6.307), (-0.7245, -1.991, 3.479), (-0.5393, -1.991, 6.307), (-0.7245, -1.991, 6.307), (-0.8873, -1.907, 3.491), (-1.576, -1.907, 4.751), (-1.081, -1.907, 3.491), (-0.8873, -1.991, 3.491), (-1.67, -1.907, 4.592), (-1.081, -1.991, 3.491), (-1.576, -1.991, 4.751), (-1.67, -1.991, 4.592), (-1.066, -1.907, 4.348), (-1.066, -1.991, 4.348), (-1.216, -1.907, 4.223), (-1.216, -1.991, 4.223), (-0.8873, -1.907, 3.983), (-0.8873, -1.991, 3.983), (-1.081, -1.907, 3.913), (-1.081, -1.991, 3.913), (-1.307, -1.907, 4.631), (-1.307, -1.991, 4.631), (-1.422, -1.907, 4.463), (-1.422, -1.991, 4.463), (-0.3932, -1.907, 3.491), (0.2957, -1.907, 4.751), (-0.1999, -1.907, 3.491), (-0.3932, -1.991, 3.491), (0.3896, -1.907, 4.592), (-0.1999, -1.991, 3.491), (0.2957, -1.991, 4.751), (0.3896, -1.991, 4.592), (-0.2146, -1.907, 4.348), (-0.2146, -1.991, 4.348), (-0.06474, -1.907, 4.223), (-0.06474, -1.991, 4.223), (-0.3932, -1.907, 3.983), (-0.3932, -1.991, 3.983), (-0.1999, -1.907, 3.913), (-0.1999, -1.991, 3.913), (0.02645, -1.907, 4.631), (0.02645, -1.991, 4.631), (0.1416, -1.907, 4.463), (0.1416, -1.991, 4.463)], [], [(0, 1, 27, 26), (16, 18, 17, 20), (8, 9, 20, 17), (19, 21, 22, 23), (4, 2, 18, 16), (12, 15, 23, 22), (3, 11, 21, 19), (30, 25, 24, 31), (28, 26, 27, 29), (7, 6, 28, 29), (13, 14, 30, 31), (10, 5, 24, 25), (42, 35, 50, 49), (52, 48, 53, 51), (37, 36, 57, 56), (54, 49, 50, 55), (34, 33, 53, 48), (38, 39, 52, 51), (44, 43, 54, 55), (56, 57, 60, 61), (58, 59, 62, 63), (46, 47, 63, 62), (32, 45, 59, 58), (40, 41, 61, 60), (97, 98, 65, 64), (103, 83, 73, 72), (86, 82, 90, 100), (85, 87, 101, 102), (102, 101, 89, 93), (68, 69, 91, 78), (88, 75, 83, 103), (92, 94, 67, 66), (106, 107, 71, 70), (110, 108, 69, 68), (94, 92, 95, 99), (70, 71, 98, 97), (84, 96, 100, 90), (69, 140, 91), (77, 79, 78, 91), (74, 80, 96, 84), (81, 76, 93, 89), (66, 67, 105, 104), (109, 111, 125, 124), (72, 73, 111, 109), (104, 105, 130, 129), (116, 118, 114, 112), (119, 117, 120, 127), (115, 113, 117, 119), (113, 115, 123, 126), (107, 106, 122, 121), (118, 116, 128, 135), (112, 114, 131, 134), (108, 110, 133, 132), (141, 67, 94), (136, 138, 137), (139, 73, 83), (71, 142, 98), (144, 143, 145), (157, 203, 204, 156), (156, 204, 212, 177), (164, 187, 188, 162), (169, 198, 185, 160), (171, 194, 193, 165), (194, 190, 189, 193), (195, 200, 191, 192), (197, 188, 187, 196), (199, 186, 185, 198), (166, 195, 192, 172), (161, 189, 190, 163), (170, 197, 196, 168), (165, 193, 189, 161), (167, 199, 198, 169), (184, 191, 200, 183), (160, 185, 186, 155), (168, 196, 187, 164), (172, 192, 191, 184), (210, 206, 205, 209), (212, 204, 203, 211), (214, 202, 201, 213), (215, 216, 207, 208), (159, 206, 210, 180), (180, 210, 209, 174), (177, 212, 211, 176), (158, 205, 206, 159), (175, 214, 213, 179), (182, 207, 216, 181), (173, 215, 208, 178), (181, 216, 215, 173), (153, 202, 214, 175), (154, 201, 202, 153), (163, 171, 165, 161), (155, 167, 169, 160), (162, 170, 168, 164), (184, 183, 166, 172), (182, 181, 173, 178), (156, 177, 176, 157), (153, 175, 179, 154), (159, 180, 174, 158), (220, 233, 262, 237), (233, 232, 258, 262), (236, 244, 257, 260), (227, 235, 263, 259), (238, 234, 261, 264), (231, 218, 247, 242), (229, 250, 253, 255), (221, 245, 251, 246), (250, 223, 249, 253), (245, 228, 256, 251), (217, 230, 240, 252), (218, 217, 252, 247), (230, 226, 248, 240), (226, 229, 255, 248), (228, 225, 254, 256), (225, 231, 242, 254), (244, 222, 239, 257), (234, 227, 259, 261), (224, 238, 264, 241), (232, 236, 260, 258), (235, 219, 243, 263), (219, 220, 237, 243), (245, 221, 223, 250), (250, 229, 228, 245), (225, 228, 229, 226), (226, 230, 231, 225), (218, 231, 230, 217), (222, 244, 238, 224), (244, 236, 234, 238), (227, 234, 236, 232), (235, 227, 232, 233), (220, 219, 235, 233), (271, 265, 266), (283, 136, 275, 288), (285, 271, 272, 286), (282, 269, 276, 289), (284, 268, 274, 287), (284, 290, 279, 268), (285, 270, 281, 291), (283, 267, 278, 292), (282, 293, 280, 269), (136, 137, 293, 282), (136, 283, 292, 138), (271, 285, 291, 265), (271, 266, 290, 284), (271, 284, 287, 272), (136, 282, 289, 275), (270, 285, 286, 273), (267, 283, 288, 277), (296, 301, 300, 294), (295, 297, 296, 294), (295, 298, 299, 297), (1018, 1020, 1019, 1017), (295, 294, 300, 298), (300, 301, 305, 303), (302, 304, 303, 305), (298, 300, 303, 304), (299, 298, 304, 302), (306, 307, 309, 308), (308, 309, 311, 310), (310, 311, 312, 313), (314, 315, 318, 319), (318, 321, 320, 319), (317, 316, 320, 321), (316, 314, 319, 320), (315, 317, 321, 318), (324, 323, 325, 322), (323, 324, 326, 327), (327, 326, 329, 328), (148, 146, 147), (1010, 1011, 337, 333), (1011, 1009, 336, 337), (1013, 331, 335, 1015), (1020, 342, 341, 1019), (332, 345, 340, 330), (331, 344, 343, 335), (336, 341, 342, 337), (333, 338, 339, 334), (345, 1018, 1017, 340), (337, 342, 338, 333), (335, 343, 345, 332), (340, 1017, 1019, 341, 349, 348), (346, 348, 352, 350), (330, 340, 348, 346), (341, 336, 347, 349), (336, 1009, 1014, 330, 346, 347), (353, 351, 355, 357), (347, 346, 350, 351), (349, 347, 351, 353), (348, 349, 353, 352), (354, 356, 360, 358), (352, 353, 357, 356), (350, 352, 356, 354), (351, 350, 354, 355), (358, 360, 361, 359), (355, 354, 358, 359), (357, 355, 359, 361), (356, 357, 361, 360), (362, 363, 365, 364), (371, 373, 381, 377), (378, 377, 381, 379), (376, 380, 374, 375), (366, 367, 376, 375), (369, 368, 378, 379), (372, 370, 374, 380), (390, 407, 403, 397), (396, 393, 402, 409), (389, 382, 401, 404), (391, 392, 400, 405), (395, 408, 399, 394), (384, 406, 398, 383), (400, 392, 397, 403), (399, 402, 393, 394), (398, 401, 382, 383), (385, 386, 387, 388), (391, 405, 407, 390), (395, 396, 409, 408), (384, 389, 404, 406), (415, 411, 410, 414), (413, 411, 415, 412), (416, 421, 419, 410), (417, 414, 418, 420), (418, 414, 410, 419), (417, 420, 421, 416), (429, 430, 469, 467), (433, 444, 460, 461), (442, 438, 465, 454), (432, 422, 455, 466), (435, 431, 452, 453), (441, 434, 451, 448), (436, 432, 466, 468), (430, 427, 459, 469), (428, 440, 446, 450), (423, 429, 467, 458), (427, 423, 458, 459), (431, 424, 449, 452), (422, 426, 457, 455), (424, 425, 447, 449), (426, 436, 468, 457), (449, 447, 453, 452), (451, 450, 446, 448), (425, 435, 453, 447), (440, 441, 448, 446), (434, 428, 450, 451), (455, 457, 468, 466), (458, 467, 469, 459), (461, 460, 462, 463), (465, 464, 456, 454), (439, 443, 456, 464), (445, 437, 463, 462), (444, 445, 462, 460), (437, 433, 461, 463), (443, 442, 454, 456), (438, 439, 464, 465), (549, 548, 546, 547), (481, 480, 471, 473), (472, 477, 479, 475), (490, 504, 528, 525), (485, 497, 516, 517), (484, 495, 508, 509), (503, 486, 522, 527), (508, 510, 511, 509), (512, 506, 507, 513), (494, 488, 507, 506), (493, 501, 512, 513), (499, 487, 511, 510), (516, 514, 515, 517), (527, 522, 523, 526), (529, 524, 525, 528), (520, 518, 519, 521), (505, 491, 524, 529), (492, 500, 520, 521), (498, 489, 519, 518), (483, 502, 526, 523), (496, 482, 515, 514), (532, 533, 545, 544), (534, 536, 540, 541), (533, 531, 539, 545), (530, 532, 544, 538), (531, 530, 538, 539), (538, 544, 545, 539), (541, 540, 542, 543), (537, 535, 543, 542), (536, 537, 542, 540), (535, 534, 541, 543), (149, 150, 152, 151), (552, 556, 564, 561), (555, 551, 558, 563), (563, 558, 559, 562), (565, 560, 561, 564), (557, 553, 560, 565), (550, 554, 562, 559), (585, 586, 571, 570), (570, 571, 573, 572), (572, 573, 575, 574), (574, 575, 577, 576), (576, 577, 579, 578), (578, 579, 581, 580), (586, 585, 592, 591), (580, 581, 583, 582), (582, 583, 588, 587), (587, 588, 589, 590), (584, 587, 590, 593), (585, 569, 594, 592), (570, 598, 569, 585), (572, 597, 598, 570), (574, 596, 597, 572), (582, 595, 566, 580), (580, 566, 567, 578), (578, 567, 568, 576), (576, 568, 596, 574), (587, 584, 595, 582), (597, 596, 607, 608), (594, 569, 602, 605), (596, 568, 601, 607), (566, 595, 606, 599), (569, 598, 609, 602), (595, 584, 603, 606), (567, 566, 599, 600), (598, 597, 608, 609), (584, 593, 604, 603), (568, 567, 600, 601), (617, 638, 643, 625), (612, 629, 633, 619), (610, 630, 632, 620), (618, 639, 644, 626), (626, 644, 628, 611), (613, 635, 634, 621), (619, 633, 641, 615), (614, 637, 636, 622), (623, 640, 635, 613), (621, 634, 638, 617), (624, 642, 637, 614), (622, 636, 639, 618), (625, 643, 630, 610), (615, 641, 640, 623), (616, 631, 642, 624), (620, 632, 631, 616), (628, 644, 659, 662), (634, 635, 651, 650), (636, 637, 653, 652), (638, 634, 650, 654), (639, 636, 652, 646), (629, 612, 627, 661), (640, 641, 656, 655), (642, 631, 647, 657), (643, 638, 654, 658), (644, 639, 646, 659), (641, 633, 660, 656), (611, 628, 662, 645), (635, 640, 655, 651), (637, 642, 657, 653), (630, 643, 658, 649), (631, 632, 648, 647), (633, 629, 661, 660), (632, 630, 649, 648), (680, 678, 672, 668), (680, 668, 671, 674), (673, 667, 666, 674), (678, 679, 664, 672), (665, 673, 674, 671), (670, 669, 677, 676), (670, 676, 674, 666), (669, 663, 675, 677), (682, 684, 683, 681), (684, 682, 686, 687), (686, 685, 688, 687), (683, 684, 687, 688), (682, 681, 685, 686), (703, 701, 702, 704), (699, 697, 698, 700), (694, 696, 704, 702), (692, 691, 699, 700), (693, 694, 702, 701), (696, 695, 703, 704), (690, 692, 700, 698), (695, 693, 701, 703), (689, 690, 698, 697), (691, 689, 697, 699), (711, 712, 708, 707), (709, 710, 706, 705), (719, 720, 713, 714), (715, 716, 717, 718), (706, 717, 716, 705), (707, 720, 719, 711), (705, 716, 715, 709), (708, 713, 720, 707), (710, 718, 717, 706), (712, 714, 713, 708), (724, 723, 722, 721), (721, 722, 728, 726), (722, 723, 725, 728), (724, 721, 726, 727), (723, 724, 727, 725), (727, 726, 728, 725), (741, 739, 740, 742), (737, 735, 736, 738), (733, 734, 742, 740), (730, 731, 738, 736), (732, 733, 740, 739), (729, 730, 736, 735), (745, 746, 750, 749), (743, 744, 748, 747), (750, 754, 753, 749), (747, 755, 752, 743), (748, 756, 755, 747), (749, 753, 751, 745), (757, 758, 760, 763), (758, 759, 761, 760), (762, 763, 760, 761), (731, 764, 737, 738), (734, 765, 741, 742), (764, 729, 735, 737), (765, 732, 739, 741), (751, 753, 754, 766), (752, 755, 756, 767), (744, 767, 756, 748), (746, 766, 754, 750), (768, 759, 758, 757), (759, 768, 762, 761), (768, 757, 763, 762), (783, 781, 782, 784), (779, 777, 778, 780), (774, 776, 784, 782), (772, 771, 779, 780), (773, 774, 782, 781), (776, 775, 783, 784), (770, 772, 780, 778), (775, 773, 781, 783), (769, 770, 778, 777), (771, 769, 777, 779), (791, 792, 788, 787), (789, 790, 786, 785), (799, 800, 793, 794), (795, 796, 797, 798), (786, 797, 796, 785), (787, 800, 799, 791), (785, 796, 795, 789), (788, 793, 800, 787), (790, 798, 797, 786), (792, 794, 793, 788), (804, 803, 802, 801), (801, 802, 808, 806), (802, 803, 805, 808), (804, 801, 806, 807), (803, 804, 807, 805), (807, 806, 808, 805), (821, 819, 820, 822), (817, 815, 816, 818), (813, 814, 822, 820), (810, 811, 818, 816), (812, 813, 820, 819), (809, 810, 816, 815), (825, 826, 830, 829), (823, 824, 828, 827), (830, 834, 833, 829), (827, 835, 832, 823), (828, 836, 835, 827), (829, 833, 831, 825), (837, 838, 840, 843), (838, 839, 841, 840), (842, 843, 840, 841), (811, 844, 817, 818), (814, 845, 821, 822), (844, 809, 815, 817), (845, 812, 819, 821), (831, 833, 834, 846), (832, 835, 836, 847), (824, 847, 836, 828), (826, 846, 834, 830), (848, 839, 838, 837), (839, 848, 842, 841), (848, 837, 843, 842), (863, 861, 862, 864), (859, 857, 858, 860), (854, 856, 864, 862), (852, 851, 859, 860), (853, 854, 862, 861), (856, 855, 863, 864), (850, 852, 860, 858), (855, 853, 861, 863), (849, 850, 858, 857), (851, 849, 857, 859), (871, 872, 868, 867), (869, 870, 866, 865), (879, 880, 873, 874), (875, 876, 877, 878), (866, 877, 876, 865), (867, 880, 879, 871), (865, 876, 875, 869), (868, 873, 880, 867), (870, 878, 877, 866), (872, 874, 873, 868), (884, 883, 882, 881), (881, 882, 888, 886), (882, 883, 885, 888), (884, 881, 886, 887), (883, 884, 887, 885), (887, 886, 888, 885), (901, 899, 900, 902), (897, 895, 896, 898), (893, 894, 902, 900), (890, 891, 898, 896), (892, 893, 900, 899), (889, 890, 896, 895), (905, 906, 910, 909), (903, 904, 908, 907), (910, 914, 913, 909), (907, 915, 912, 903), (908, 916, 915, 907), (909, 913, 911, 905), (917, 918, 920, 923), (918, 919, 921, 920), (922, 923, 920, 921), (891, 924, 897, 898), (894, 925, 901, 902), (924, 889, 895, 897), (925, 892, 899, 901), (911, 913, 914, 926), (912, 915, 916, 927), (904, 927, 916, 908), (906, 926, 914, 910), (928, 919, 918, 917), (919, 928, 922, 921), (928, 917, 923, 922), (943, 941, 942, 944), (939, 937, 938, 940), (934, 936, 944, 942), (932, 931, 939, 940), (933, 934, 942, 941), (936, 935, 943, 944), (930, 932, 940, 938), (935, 933, 941, 943), (929, 930, 938, 937), (931, 929, 937, 939), (951, 952, 948, 947), (949, 950, 946, 945), (959, 960, 953, 954), (955, 956, 957, 958), (946, 957, 956, 945), (947, 960, 959, 951), (945, 956, 955, 949), (948, 953, 960, 947), (950, 958, 957, 946), (952, 954, 953, 948), (964, 963, 962, 961), (961, 962, 968, 966), (962, 963, 965, 968), (964, 961, 966, 967), (963, 964, 967, 965), (967, 966, 968, 965), (981, 979, 980, 982), (977, 975, 976, 978), (973, 974, 982, 980), (970, 971, 978, 976), (972, 973, 980, 979), (969, 970, 976, 975), (985, 986, 990, 989), (983, 984, 988, 987), (990, 994, 993, 989), (987, 995, 992, 983), (988, 996, 995, 987), (989, 993, 991, 985), (997, 998, 1000, 1003), (998, 999, 1001, 1000), (1002, 1003, 1000, 1001), (971, 1004, 977, 978), (974, 1005, 981, 982), (1004, 969, 975, 977), (1005, 972, 979, 981), (991, 993, 994, 1006), (992, 995, 996, 1007), (984, 1007, 996, 988), (986, 1006, 994, 990), (1008, 999, 998, 997), (999, 1008, 1002, 1001), (1008, 997, 1003, 1002), (1016, 1014, 1009, 1011), (1015, 1016, 1011, 1010), (335, 332, 1016, 1015), (332, 330, 1014, 1016), (334, 1012, 1010, 333), (1012, 1013, 1015, 1010), (1026, 1027, 1024, 1025), (1031, 1028, 1025, 1024), (1030, 1021, 1028, 1031), (1029, 1022, 1021, 1030), (1022, 1029, 1023), (1033, 1034, 1039, 1038), (1035, 1032, 1037, 1036), (1040, 1043, 1047, 1044), (1042, 1041, 1046, 1045), (470, 476, 478, 474), (1058, 1060, 1057, 1054), (1055, 1059, 1050, 1052), (1071, 1064, 1049, 1051), (1053, 1048, 1069, 1070), (1068, 1067, 1064, 1071), (1066, 1065, 1067, 1068), (1070, 1069, 1065, 1066), (1063, 1062, 1060, 1058), (1052, 1050, 1056, 1061), (1061, 1056, 1062, 1063), (1081, 1074, 1096, 1100), (1072, 1084, 1089, 1095), (1076, 1083, 1091, 1092), (1077, 1082, 1103, 1104), (1084, 1087, 1102, 1089), (1079, 1085, 1094, 1098), (1073, 1086, 1101, 1097), (1080, 1073, 1097, 1093), (1078, 1079, 1098, 1099), (1087, 1088, 1105, 1102), (1086, 1076, 1092, 1101), (1074, 1072, 1095, 1096), (1082, 1078, 1099, 1103), (1083, 1075, 1090, 1091), (1085, 1080, 1093, 1094), (1075, 1081, 1100, 1090), (1110, 1108, 1111, 1113), (1109, 1112, 1113, 1111), (1106, 1107, 1112, 1109), (1128, 1116, 1119, 1129), (1131, 1120, 1121, 1133), (1130, 1115, 1120, 1131), (1126, 1122, 1123, 1127), (1127, 1123, 1125, 1129), (1132, 1124, 1125, 1133), (1117, 1127, 1129, 1119), (1114, 1126, 1127, 1117), (1124, 1128, 1129, 1125), (1118, 1132, 1133, 1121), (1122, 1130, 1131, 1123), (1123, 1131, 1133, 1125), (1148, 1149, 1139, 1136), (1151, 1153, 1141, 1140), (1150, 1151, 1140, 1135), (1146, 1147, 1143, 1142), (1147, 1149, 1145, 1143), (1152, 1153, 1145, 1144), (1137, 1139, 1149, 1147), (1134, 1137, 1147, 1146), (1144, 1145, 1149, 1148), (1138, 1141, 1153, 1152), (1142, 1143, 1151, 1150), (1143, 1145, 1153, 1151)])
me_cottage.polygons.foreach_set('use_smooth', [True] * 644)
_uv = me_cottage.uv_layers.new(name='UVMap')
_uv.uv.foreach_set('vector', [0.02954, 0.9662, 0.02954, 0.8661, 0.03406, 0.8661, 0.03406, 0.9662, 0.2809, 0.8464, 0.2809, 0.9465, 0.2685, 0.9322, 0.2683, 0.8572, 0.2639, 0.9322, 0.2638, 0.8573, 0.2683, 0.8572, 0.2685, 0.9322, 0.9476, 0.5504, 0.9476, 0.6505, 0.9352, 0.6362, 0.935, 0.5613, 0.2854, 0.8464, 0.2854, 0.9465, 0.2809, 0.9465, 0.2809, 0.8464, 0.9307, 0.6362, 0.9305, 0.5613, 0.935, 0.5613, 0.9352, 0.6362, 0.9521, 0.5504, 0.9521, 0.6505, 0.9476, 0.6505, 0.9476, 0.5504, 0.01946, 0.9519, 0.00698, 0.9662, 0.00698, 0.8661, 0.01946, 0.877, 0.04655, 0.9519, 0.03406, 0.9662, 0.03406, 0.8661, 0.04655, 0.877, 0.05108, 0.877, 0.05108, 0.9519, 0.04655, 0.9519, 0.04655, 0.877, 0.02399, 0.877, 0.02399, 0.9519, 0.01946, 0.9519, 0.01946, 0.877, 0.002451, 0.9662, 0.002451, 0.8661, 0.00698, 0.8661, 0.00698, 0.9662, 0.9399, 0.9505, 0.9399, 0.8504, 0.9444, 0.8504, 0.9444, 0.9505, 0.8137, 0.6379, 0.828, 0.6504, 0.7278, 0.6504, 0.7387, 0.6379, 0.9344, 0.8504, 0.9344, 0.9505, 0.9299, 0.9505, 0.9299, 0.8504, 0.9568, 0.9362, 0.9444, 0.9505, 0.9444, 0.8504, 0.957, 0.8612, 0.828, 0.6549, 0.7278, 0.6549, 0.7278, 0.6504, 0.828, 0.6504, 0.7387, 0.6334, 0.8137, 0.6334, 0.8137, 0.6379, 0.7387, 0.6379, 0.9615, 0.8613, 0.9613, 0.9362, 0.9568, 0.9362, 0.957, 0.8612, 0.9299, 0.8504, 0.9299, 0.9505, 0.9175, 0.9362, 0.9173, 0.8612, 0.5847, 0.7552, 0.6849, 0.7552, 0.6706, 0.7676, 0.5956, 0.7678, 0.6706, 0.7721, 0.5956, 0.7723, 0.5956, 0.7678, 0.6706, 0.7676, 0.5847, 0.7506, 0.6849, 0.7506, 0.6849, 0.7552, 0.5847, 0.7552, 0.913, 0.9362, 0.9128, 0.8613, 0.9173, 0.8612, 0.9175, 0.9362, 0.9131, 0.06842, 0.9131, 0.2319, 0.9081, 0.2319, 0.9081, 0.06842, 0.3488, 0.6816, 0.3492, 0.8451, 0.3361, 0.8325, 0.3362, 0.6816, 0.6422, 0.9199, 0.6422, 0.7841, 0.6477, 0.7841, 0.6477, 0.9199, 0.9592, 0.4091, 0.9592, 0.5449, 0.9536, 0.5449, 0.9536, 0.4091, 0.9536, 0.4091, 0.9536, 0.5449, 0.941, 0.5449, 0.941, 0.4091, 0.9252, 0.2379, 0.9252, 0.3888, 0.9126, 0.4014, 0.9126, 0.2379, 0.3543, 0.6816, 0.3548, 0.8451, 0.3492, 0.8451, 0.3488, 0.6816, 0.943, 0.6814, 0.943, 0.8449, 0.9304, 0.8323, 0.9304, 0.6814, 0.9383, 0.06846, 0.9378, 0.2194, 0.9252, 0.2194, 0.9257, 0.06842, 0.9378, 0.2379, 0.9378, 0.3888, 0.9252, 0.3888, 0.9252, 0.2379, 0.943, 0.8449, 0.943, 0.6814, 0.948, 0.6814, 0.948, 0.8449, 0.9257, 0.06842, 0.9252, 0.2194, 0.9131, 0.2319, 0.9131, 0.06842, 0.6603, 0.7841, 0.6603, 0.9199, 0.6477, 0.9199, 0.6477, 0.7841, 0.9252, 0.3888, 0.9161, 0.4014, 0.9126, 0.4014, 0.9071, 0.4014, 0.9071, 0.2379, 0.9126, 0.2379, 0.9126, 0.4014, 0.6709, 0.7841, 0.6709, 0.9199, 0.6603, 0.9199, 0.6603, 0.7841, 0.9305, 0.5449, 0.9305, 0.4091, 0.941, 0.4091, 0.941, 0.5449, 0.9304, 0.6814, 0.9304, 0.8323, 0.9178, 0.8323, 0.9178, 0.6814, 0.3236, 0.6816, 0.3235, 0.8325, 0.3185, 0.8325, 0.3186, 0.6816, 0.3362, 0.6816, 0.3361, 0.8325, 0.3235, 0.8325, 0.3236, 0.6816, 0.9178, 0.6814, 0.9178, 0.8323, 0.9128, 0.8323, 0.9128, 0.6814, 0.9664, 0.06842, 0.9664, 0.2194, 0.9538, 0.2194, 0.9538, 0.06842, 0.9533, 0.2379, 0.9533, 0.3888, 0.9483, 0.3888, 0.9483, 0.2379, 0.9659, 0.2379, 0.9659, 0.3888, 0.9533, 0.3888, 0.9533, 0.2379, 0.9659, 0.3888, 0.9659, 0.2379, 0.9709, 0.2379, 0.9709, 0.3888, 0.9378, 0.2194, 0.9383, 0.06846, 0.9433, 0.06848, 0.9428, 0.2194, 0.9664, 0.2194, 0.9664, 0.06842, 0.9714, 0.06842, 0.9714, 0.2194, 0.9538, 0.06842, 0.9538, 0.2194, 0.9488, 0.2194, 0.9488, 0.06842, 0.9378, 0.3888, 0.9378, 0.2379, 0.9428, 0.2379, 0.9428, 0.3888, 0.9395, 0.8449, 0.9304, 0.8323, 0.943, 0.8449, 0.1627, 0.7672, 0.1662, 0.7785, 0.1582, 0.7787, 0.3445, 0.8451, 0.3361, 0.8325, 0.3492, 0.8451, 0.9252, 0.2194, 0.9167, 0.2319, 0.9131, 0.2319, 0.8581, 0.6853, 0.7699, 0.8272, 0.6814, 0.6853, 0.5913, 0.7248, 0.5913, 0.7198, 0.6328, 0.7198, 0.6328, 0.7248, 0.6328, 0.7248, 0.6378, 0.7257, 0.6359, 0.7363, 0.631, 0.7354, 0.7284, 0.9535, 0.7284, 0.9585, 0.6869, 0.9585, 0.6869, 0.9535, 0.9846, 0.9568, 0.9896, 0.956, 0.9915, 0.9665, 0.9865, 0.9674, 0.911, 0.9907, 0.911, 0.9856, 0.9339, 0.9857, 0.9339, 0.9907, 0.911, 0.9856, 0.911, 0.9751, 0.9358, 0.9751, 0.9339, 0.9857, 0.84, 0.06128, 0.84, 0.05069, 0.8909, 0.05069, 0.889, 0.06128, 0.6869, 0.9691, 0.6869, 0.9585, 0.7284, 0.9585, 0.7265, 0.9691, 0.9545, 0.983, 0.9545, 0.9725, 0.9865, 0.9725, 0.9846, 0.983, 0.84, 0.06631, 0.84, 0.06128, 0.889, 0.06128, 0.889, 0.06631, 0.9358, 0.97, 0.9358, 0.9751, 0.911, 0.9751, 0.911, 0.97, 0.6869, 0.9741, 0.6869, 0.9691, 0.7265, 0.9691, 0.7265, 0.9742, 0.9339, 0.9594, 0.9389, 0.9586, 0.9407, 0.9692, 0.9358, 0.97, 0.9545, 0.9881, 0.9545, 0.983, 0.9846, 0.983, 0.9846, 0.9881, 0.8909, 0.04566, 0.8909, 0.05069, 0.84, 0.05069, 0.84, 0.04566, 0.9865, 0.9674, 0.9865, 0.9725, 0.9545, 0.9725, 0.9545, 0.9674, 0.7266, 0.9429, 0.7315, 0.942, 0.7334, 0.9526, 0.7284, 0.9535, 0.889, 0.03507, 0.894, 0.03419, 0.8959, 0.04478, 0.8909, 0.04566, 0.9841, 0.8151, 0.9858, 0.826, 0.9604, 0.8255, 0.9606, 0.8146, 0.631, 0.7092, 0.6328, 0.7198, 0.5913, 0.7198, 0.5913, 0.7092, 0.6777, 0.7097, 0.6797, 0.7203, 0.6476, 0.7203, 0.6476, 0.7097, 0.8902, 0.6321, 0.8921, 0.6427, 0.8412, 0.6427, 0.8412, 0.6321, 0.9857, 0.8312, 0.9908, 0.8322, 0.9886, 0.843, 0.9836, 0.842, 0.9842, 0.8099, 0.9841, 0.8151, 0.9606, 0.8146, 0.9607, 0.8095, 0.631, 0.7042, 0.631, 0.7092, 0.5913, 0.7092, 0.5913, 0.7042, 0.9603, 0.8307, 0.9604, 0.8255, 0.9858, 0.826, 0.9857, 0.8312, 0.6777, 0.7046, 0.6777, 0.7097, 0.6476, 0.7097, 0.6475, 0.7047, 0.8412, 0.6477, 0.8412, 0.6427, 0.8921, 0.6427, 0.8921, 0.6477, 0.8902, 0.6271, 0.8902, 0.6321, 0.8412, 0.6321, 0.8412, 0.6271, 0.8921, 0.6477, 0.8971, 0.6486, 0.8952, 0.6592, 0.8902, 0.6583, 0.6797, 0.7253, 0.6846, 0.7262, 0.6828, 0.7368, 0.6778, 0.7359, 0.6476, 0.7254, 0.6476, 0.7203, 0.6797, 0.7203, 0.6797, 0.7253, 0.911, 0.97, 0.911, 0.9594, 0.9339, 0.9594, 0.9358, 0.97, 0.9545, 0.9674, 0.9545, 0.9568, 0.9846, 0.9568, 0.9865, 0.9674, 0.6869, 0.9535, 0.6869, 0.9429, 0.7266, 0.9429, 0.7284, 0.9535, 0.8909, 0.04566, 0.84, 0.04566, 0.84, 0.03507, 0.889, 0.03507, 0.8412, 0.6477, 0.8921, 0.6477, 0.8902, 0.6583, 0.8412, 0.6583, 0.6328, 0.7248, 0.631, 0.7354, 0.5913, 0.7354, 0.5913, 0.7248, 0.6797, 0.7253, 0.6778, 0.7359, 0.6476, 0.736, 0.6476, 0.7254, 0.9857, 0.8312, 0.9836, 0.842, 0.9601, 0.8415, 0.9603, 0.8307, 0.3221, 0.01232, 0.3256, 0.04841, 0.328, 0.04806, 0.3246, 0.01183, 0.3256, 0.04841, 0.3352, 0.1007, 0.3376, 0.1004, 0.328, 0.04806, 0.3443, 0.1529, 0.3551, 0.2047, 0.3575, 0.2044, 0.3467, 0.1527, 0.006499, 0.1013, 0.007462, 0.04883, 0.005001, 0.04877, 0.004051, 0.1014, 0.006593, 0.2048, 0.006598, 0.1535, 0.004203, 0.1536, 0.004227, 0.205, 0.3243, 0.2772, 0.3209, 0.241, 0.3235, 0.2406, 0.3268, 0.2768, 0.005027, 0.3814, 0.004871, 0.4327, 0.002504, 0.4329, 0.002631, 0.3816, 0.3596, 0.4529, 0.3534, 0.4337, 0.3558, 0.4334, 0.3622, 0.4554, 0.004871, 0.4327, 0.00462, 0.4516, 0.002884, 0.4547, 0.002504, 0.4329, 0.3534, 0.4337, 0.3427, 0.3818, 0.3451, 0.3816, 0.3558, 0.4334, 0.004992, 0.241, 0.006199, 0.2767, 0.003738, 0.2766, 0.002451, 0.2408, 0.3209, 0.241, 0.004992, 0.241, 0.003865, 0.2355, 0.322, 0.2355, 0.006199, 0.2767, 0.005082, 0.3292, 0.002634, 0.3293, 0.003738, 0.2766, 0.005082, 0.3292, 0.005027, 0.3814, 0.002631, 0.3816, 0.002634, 0.3293, 0.3427, 0.3818, 0.3338, 0.3295, 0.3362, 0.3293, 0.3451, 0.3816, 0.3338, 0.3295, 0.3243, 0.2772, 0.3268, 0.2768, 0.3362, 0.3293, 0.3551, 0.2047, 0.3614, 0.2239, 0.3639, 0.2263, 0.3575, 0.2044, 0.006598, 0.1535, 0.006499, 0.1013, 0.004051, 0.1014, 0.004203, 0.1536, 0.006398, 0.2236, 0.006593, 0.2048, 0.004227, 0.205, 0.004675, 0.2267, 0.3352, 0.1007, 0.3443, 0.1529, 0.3467, 0.1527, 0.3376, 0.1004, 0.007462, 0.04883, 0.00615, 0.01325, 0.003608, 0.01305, 0.005001, 0.04877, 0.00615, 0.01325, 0.3221, 0.01232, 0.3232, 0.00678, 0.005061, 0.007718, 0.3534, 0.4337, 0.3596, 0.4529, 0.00462, 0.4516, 0.004871, 0.4327, 0.004871, 0.4327, 0.005027, 0.3814, 0.3427, 0.3818, 0.3534, 0.4337, 0.3338, 0.3295, 0.3427, 0.3818, 0.005027, 0.3814, 0.005082, 0.3292, 0.005082, 0.3292, 0.006199, 0.2767, 0.3243, 0.2772, 0.3338, 0.3295, 0.3209, 0.241, 0.3243, 0.2772, 0.006199, 0.2767, 0.004992, 0.241, 0.3614, 0.2239, 0.3551, 0.2047, 0.006593, 0.2048, 0.006398, 0.2236, 0.3551, 0.2047, 0.3443, 0.1529, 0.006598, 0.1535, 0.006593, 0.2048, 0.006499, 0.1013, 0.006598, 0.1535, 0.3443, 0.1529, 0.3352, 0.1007, 0.007462, 0.04883, 0.006499, 0.1013, 0.3352, 0.1007, 0.3256, 0.04841, 0.3221, 0.01232, 0.00615, 0.01325, 0.007462, 0.04883, 0.3256, 0.04841, 0.1471, 0.8023, 0.142, 0.8135, 0.15, 0.8138, 0.2476, 0.7182, 0.1627, 0.7672, 0.1626, 0.7607, 0.2455, 0.7145, 0.06429, 0.7532, 0.1471, 0.8023, 0.1473, 0.7952, 0.06659, 0.7493, 0.07637, 0.7215, 0.008728, 0.6859, 0.011, 0.6816, 0.07879, 0.7169, 0.2356, 0.7569, 0.3044, 0.7214, 0.3019, 0.7165, 0.233, 0.7517, 0.2356, 0.7569, 0.2387, 0.7643, 0.3126, 0.7268, 0.3044, 0.7214, 0.06429, 0.7532, 0.009025, 0.7204, 0.001859, 0.7243, 0.06081, 0.7598, 0.2476, 0.7182, 0.3038, 0.6852, 0.3111, 0.6892, 0.2507, 0.7247, 0.07637, 0.7215, 0.07285, 0.729, 0.0004981, 0.691, 0.008728, 0.6859, 0.1627, 0.7672, 0.1582, 0.7787, 0.07285, 0.729, 0.07637, 0.7215, 0.1627, 0.7672, 0.2476, 0.7182, 0.2507, 0.7247, 0.1662, 0.7785, 0.1471, 0.8023, 0.06429, 0.7532, 0.06081, 0.7598, 0.142, 0.8135, 0.1471, 0.8023, 0.15, 0.8138, 0.2387, 0.7643, 0.2356, 0.7569, 0.1471, 0.8023, 0.2356, 0.7569, 0.233, 0.7517, 0.1473, 0.7952, 0.1627, 0.7672, 0.07637, 0.7215, 0.07879, 0.7169, 0.1626, 0.7607, 0.009025, 0.7204, 0.06429, 0.7532, 0.06659, 0.7493, 0.01134, 0.7165, 0.3038, 0.6852, 0.2476, 0.7182, 0.2455, 0.7145, 0.3017, 0.6816, 0.3671, 0.04297, 0.3671, 0.03746, 0.6828, 0.03746, 0.6828, 0.04297, 0.6828, 0.05502, 0.3671, 0.05503, 0.3671, 0.04297, 0.6828, 0.04297, 0.6829, 0.00409, 0.6828, 0.009599, 0.3671, 0.009598, 0.3672, 0.004089, 0.3676, 0.2952, 0.4052, 0.2952, 0.4052, 0.4544, 0.3676, 0.4544, 0.6963, 0.0175, 0.6963, 0.02956, 0.6928, 0.02956, 0.6928, 0.0175, 0.6828, 0.03746, 0.3671, 0.03746, 0.3671, 0.02654, 0.6823, 0.02654, 0.3671, 0.02052, 0.6823, 0.02052, 0.6823, 0.02654, 0.3671, 0.02654, 0.6928, 0.0175, 0.6928, 0.02956, 0.6823, 0.02654, 0.6823, 0.02052, 0.3671, 0.009598, 0.6828, 0.009599, 0.6823, 0.02052, 0.3671, 0.02052, 0.7707, 0.4436, 0.5618, 0.4436, 0.5618, 0.4376, 0.7707, 0.4376, 0.7707, 0.4376, 0.5618, 0.4376, 0.5763, 0.425, 0.7607, 0.425, 0.7607, 0.425, 0.5763, 0.425, 0.5763, 0.4189, 0.7607, 0.4189, 0.8235, 0.06891, 0.7128, 0.06891, 0.7128, 0.05784, 0.8235, 0.05784, 0.7128, 0.05784, 0.7128, 0.04526, 0.8235, 0.04526, 0.8235, 0.05784, 0.7128, 0.03419, 0.8235, 0.03419, 0.8235, 0.04526, 0.7128, 0.04526, 0.8345, 0.04526, 0.8345, 0.05784, 0.8235, 0.05784, 0.8235, 0.04526, 0.7017, 0.05784, 0.7017, 0.04526, 0.7128, 0.04526, 0.7128, 0.05784, 0.91, 0.01013, 0.7017, 0.01013, 0.7017, 0.004089, 0.9106, 0.004089, 0.7017, 0.01013, 0.91, 0.01013, 0.9006, 0.02271, 0.7162, 0.02271, 0.7162, 0.02271, 0.9006, 0.02271, 0.9006, 0.02874, 0.7162, 0.02874, 0.8845, 0.4705, 0.7936, 0.6173, 0.7209, 0.47, 0.4262, 0.1863, 0.4495, 0.2952, 0.442, 0.2952, 0.4184, 0.1863, 0.4495, 0.2952, 0.4495, 0.4544, 0.442, 0.4544, 0.442, 0.2952, 0.5107, 0.08146, 0.5186, 0.08146, 0.5186, 0.1863, 0.5107, 0.1863, 0.4052, 0.2952, 0.4113, 0.2952, 0.4113, 0.4544, 0.4052, 0.4544, 0.4908, 0.2952, 0.5217, 0.2952, 0.5217, 0.4544, 0.4908, 0.4544, 0.5186, 0.08146, 0.5536, 0.08146, 0.5536, 0.1863, 0.5186, 0.1863, 0.442, 0.4544, 0.4113, 0.4544, 0.4113, 0.2952, 0.442, 0.2952, 0.4184, 0.1863, 0.384, 0.1863, 0.384, 0.08146, 0.4184, 0.08146, 0.5217, 0.2952, 0.5278, 0.2952, 0.5278, 0.4544, 0.5217, 0.4544, 0.442, 0.2952, 0.4113, 0.2952, 0.384, 0.1863, 0.4184, 0.1863, 0.5186, 0.1863, 0.5536, 0.1863, 0.5217, 0.2952, 0.4908, 0.2952, 0.7471, 0.9284, 0.7438, 0.9233, 0.7068, 0.9233, 0.7035, 0.9284, 0.6975, 0.9173, 0.7531, 0.9173, 0.7632, 0.8549, 0.7632, 0.9072, 0.7531, 0.9072, 0.7531, 0.8549, 0.7692, 0.866, 0.7692, 0.8962, 0.7632, 0.9072, 0.7632, 0.8549, 0.6814, 0.8962, 0.6814, 0.866, 0.6874, 0.8549, 0.6874, 0.9072, 0.7044, 0.8329, 0.709, 0.8375, 0.7417, 0.8375, 0.7462, 0.8329, 0.7531, 0.8448, 0.6975, 0.8448, 0.6975, 0.9072, 0.6975, 0.8549, 0.7106, 0.8672, 0.7106, 0.8949, 0.6975, 0.8448, 0.7531, 0.8448, 0.7531, 0.8549, 0.6975, 0.8549, 0.6874, 0.9072, 0.6874, 0.8549, 0.6975, 0.8549, 0.6975, 0.9072, 0.7531, 0.9173, 0.6975, 0.9173, 0.6975, 0.9072, 0.7531, 0.9072, 0.2277, 0.8708, 0.2554, 0.8708, 0.2554, 0.9161, 0.2277, 0.9161, 0.7531, 0.9072, 0.6975, 0.9072, 0.7106, 0.8949, 0.74, 0.8949, 0.7531, 0.8549, 0.7531, 0.9072, 0.74, 0.8949, 0.74, 0.8672, 0.6975, 0.8549, 0.7531, 0.8549, 0.74, 0.8672, 0.7106, 0.8672, 0.2277, 0.9161, 0.2554, 0.9161, 0.2554, 0.9454, 0.2277, 0.9454, 0.1983, 0.8708, 0.2277, 0.8708, 0.2277, 0.9161, 0.1983, 0.9161, 0.1707, 0.8708, 0.1983, 0.8708, 0.1983, 0.9161, 0.1707, 0.9161, 0.1413, 0.8708, 0.1707, 0.8708, 0.1707, 0.9161, 0.1413, 0.9161, 0.7631, 0.25, 0.7631, 0.4135, 0.5618, 0.4135, 0.5618, 0.25, 0.8691, 0.4383, 0.8045, 0.4383, 0.8045, 0.4338, 0.8691, 0.4338, 0.8562, 0.4179, 0.8691, 0.4338, 0.8045, 0.4338, 0.7916, 0.4179, 0.1342, 0.8706, 0.1213, 0.8864, 0.05662, 0.8864, 0.06955, 0.8706, 0.06955, 0.8661, 0.1342, 0.8661, 0.1342, 0.8706, 0.06955, 0.8706, 0.7916, 0.4134, 0.8562, 0.4134, 0.8562, 0.4179, 0.7916, 0.4179, 0.1213, 0.891, 0.05662, 0.891, 0.05662, 0.8864, 0.1213, 0.8864, 0.7686, 0.25, 0.8043, 0.3154, 0.8043, 0.3607, 0.7686, 0.4014, 0.4982, 0.7841, 0.4982, 0.9355, 0.4625, 0.8948, 0.4625, 0.8495, 0.6368, 0.7841, 0.6368, 0.9355, 0.601, 0.8948, 0.601, 0.8495, 0.9016, 0.25, 0.9016, 0.4014, 0.847, 0.3607, 0.847, 0.3154, 0.3651, 0.7841, 0.4197, 0.8495, 0.4197, 0.8948, 0.3651, 0.9355, 0.5037, 0.7841, 0.5583, 0.8495, 0.5583, 0.8948, 0.5037, 0.9355, 0.847, 0.3607, 0.9016, 0.4014, 0.7686, 0.4014, 0.8043, 0.3607, 0.4197, 0.8948, 0.4625, 0.8948, 0.4982, 0.9355, 0.3651, 0.9355, 0.5583, 0.8948, 0.601, 0.8948, 0.6368, 0.9355, 0.5037, 0.9355, 0.7696, 0.08049, 0.9026, 0.08049, 0.9026, 0.2319, 0.7696, 0.2319, 0.9016, 0.25, 0.847, 0.3154, 0.8043, 0.3154, 0.7686, 0.25, 0.3651, 0.7841, 0.4982, 0.7841, 0.4625, 0.8495, 0.4197, 0.8495, 0.5037, 0.7841, 0.6368, 0.7841, 0.601, 0.8495, 0.5583, 0.8495, 0.7379, 0.2239, 0.7641, 0.2445, 0.5618, 0.2445, 0.6383, 0.2239, 0.7641, 0.08049, 0.7641, 0.2445, 0.7379, 0.2239, 0.7379, 0.08049, 0.5618, 0.08049, 0.5787, 0.1459, 0.5787, 0.1912, 0.5618, 0.2445, 0.6383, 0.08049, 0.6383, 0.2239, 0.6215, 0.1912, 0.6215, 0.1459, 0.6215, 0.1912, 0.6383, 0.2239, 0.5618, 0.2445, 0.5787, 0.1912, 0.6383, 0.08049, 0.6215, 0.1459, 0.5787, 0.1459, 0.5618, 0.08049, 0.3775, 0.9469, 0.4288, 0.9469, 0.4288, 0.9549, 0.3775, 0.9549, 0.4475, 0.9625, 0.4475, 0.9549, 0.4556, 0.9549, 0.4556, 0.9625, 0.5922, 0.9549, 0.5922, 0.9625, 0.5841, 0.9625, 0.5841, 0.9549, 0.2089, 0.971, 0.2089, 0.9785, 0.2009, 0.9785, 0.2009, 0.971, 0.2036, 0.9501, 0.1523, 0.9501, 0.1523, 0.942, 0.2036, 0.942, 0.6023, 0.9625, 0.6023, 0.9549, 0.6103, 0.9549, 0.6103, 0.9625, 0.1496, 0.9629, 0.2009, 0.9629, 0.2009, 0.971, 0.1496, 0.971, 0.4369, 0.9549, 0.4369, 0.9625, 0.4288, 0.9625, 0.4288, 0.9549, 0.6697, 0.9549, 0.6697, 0.9625, 0.6616, 0.9625, 0.6616, 0.9549, 0.3695, 0.9625, 0.3695, 0.9549, 0.3775, 0.9549, 0.3775, 0.9625, 0.4288, 0.9705, 0.3775, 0.9705, 0.3775, 0.9625, 0.4288, 0.9625, 0.1443, 0.942, 0.1443, 0.9345, 0.1523, 0.9345, 0.1523, 0.942, 0.2009, 0.9866, 0.1496, 0.9866, 0.1496, 0.9785, 0.2009, 0.9785, 0.1523, 0.9264, 0.2036, 0.9264, 0.2036, 0.9345, 0.1523, 0.9345, 0.1415, 0.9785, 0.1415, 0.971, 0.1496, 0.971, 0.1496, 0.9785, 0.1523, 0.9345, 0.2036, 0.9345, 0.2036, 0.942, 0.1523, 0.942, 0.6103, 0.9549, 0.6616, 0.9549, 0.6616, 0.9625, 0.6103, 0.9625, 0.2117, 0.9345, 0.2117, 0.942, 0.2036, 0.942, 0.2036, 0.9345, 0.6616, 0.9705, 0.6103, 0.9705, 0.6103, 0.9625, 0.6616, 0.9625, 0.6103, 0.9469, 0.6616, 0.9469, 0.6616, 0.9549, 0.6103, 0.9549, 0.2009, 0.9785, 0.1496, 0.9785, 0.1496, 0.971, 0.2009, 0.971, 0.3775, 0.9625, 0.3775, 0.9549, 0.4288, 0.9549, 0.4288, 0.9625, 0.4556, 0.9625, 0.4556, 0.9549, 0.5069, 0.9549, 0.5069, 0.9625, 0.5841, 0.9625, 0.5328, 0.9625, 0.5328, 0.9549, 0.5841, 0.9549, 0.5247, 0.9625, 0.5247, 0.9549, 0.5328, 0.9549, 0.5328, 0.9625, 0.515, 0.9549, 0.515, 0.9625, 0.5069, 0.9625, 0.5069, 0.9549, 0.4556, 0.9469, 0.5069, 0.9469, 0.5069, 0.9549, 0.4556, 0.9549, 0.5069, 0.9705, 0.4556, 0.9705, 0.4556, 0.9625, 0.5069, 0.9625, 0.5328, 0.9469, 0.5841, 0.9469, 0.5841, 0.9549, 0.5328, 0.9549, 0.5841, 0.9705, 0.5328, 0.9705, 0.5328, 0.9625, 0.5841, 0.9625, 0.04047, 0.8165, 0.0767, 0.8165, 0.0767, 0.8527, 0.04047, 0.8527, 0.209, 0.8511, 0.1728, 0.8511, 0.1728, 0.8148, 0.209, 0.8148, 0.08632, 0.852, 0.08632, 0.8157, 0.1225, 0.8157, 0.1225, 0.852, 0.2554, 0.9918, 0.2554, 0.9566, 0.2605, 0.9566, 0.2605, 0.9918, 0.9693, 0.5355, 0.9693, 0.5002, 0.9743, 0.5002, 0.9743, 0.5355, 0.9769, 0.1036, 0.9769, 0.06842, 0.9819, 0.06842, 0.9819, 0.1036, 0.9965, 0.3456, 0.9965, 0.3808, 0.9914, 0.3808, 0.9914, 0.3456, 0.9819, 0.06842, 0.9895, 0.06842, 0.9895, 0.1036, 0.9819, 0.1036, 0.8844, 0.9178, 0.892, 0.9178, 0.892, 0.9531, 0.8844, 0.9531, 0.897, 0.9178, 0.897, 0.9531, 0.892, 0.9531, 0.892, 0.9178, 0.8769, 0.9531, 0.8769, 0.9178, 0.8844, 0.9178, 0.8844, 0.9531, 0.997, 0.06842, 0.997, 0.1036, 0.9895, 0.1036, 0.9895, 0.06842, 0.9743, 0.5002, 0.9818, 0.5002, 0.9818, 0.5355, 0.9743, 0.5355, 0.9914, 0.3456, 0.9914, 0.3808, 0.9839, 0.3808, 0.9839, 0.3456, 0.268, 0.9566, 0.268, 0.9918, 0.2605, 0.9918, 0.2605, 0.9566, 0.2319, 0.9562, 0.2395, 0.9562, 0.2395, 0.9914, 0.2319, 0.9914, 0.2756, 0.9566, 0.2756, 0.9918, 0.268, 0.9918, 0.268, 0.9566, 0.2244, 0.9914, 0.2244, 0.9562, 0.2319, 0.9562, 0.2319, 0.9914, 0.2445, 0.9562, 0.2445, 0.9914, 0.2395, 0.9914, 0.2395, 0.9562, 0.9763, 0.3808, 0.9763, 0.3456, 0.9839, 0.3456, 0.9839, 0.3808, 0.9894, 0.5002, 0.9894, 0.5355, 0.9818, 0.5355, 0.9818, 0.5002, 0.3003, 0.9119, 0.3516, 0.9119, 0.3516, 0.9199, 0.3003, 0.9199, 0.2923, 0.9625, 0.2923, 0.9549, 0.3003, 0.9549, 0.3003, 0.9625, 0.3597, 0.9199, 0.3597, 0.9275, 0.3516, 0.9275, 0.3516, 0.9199, 0.2923, 0.9275, 0.2923, 0.9199, 0.3003, 0.9199, 0.3003, 0.9275, 0.3516, 0.9355, 0.3003, 0.9355, 0.3003, 0.9275, 0.3516, 0.9275, 0.3003, 0.9275, 0.3003, 0.9199, 0.3516, 0.9199, 0.3516, 0.9275, 0.3003, 0.9625, 0.3003, 0.9549, 0.3516, 0.9549, 0.3516, 0.9625, 0.3597, 0.9549, 0.3597, 0.9625, 0.3516, 0.9625, 0.3516, 0.9549, 0.3003, 0.9469, 0.3516, 0.9469, 0.3516, 0.9549, 0.3003, 0.9549, 0.3516, 0.9705, 0.3003, 0.9705, 0.3003, 0.9625, 0.3516, 0.9625, 0.7784, 0.8498, 0.8549, 0.8498, 0.8549, 0.9862, 0.7784, 0.9862, 0.967, 0.9262, 0.967, 0.891, 0.972, 0.891, 0.972, 0.9262, 0.9871, 0.8504, 0.9871, 0.8856, 0.982, 0.8856, 0.982, 0.8504, 0.982, 0.8504, 0.982, 0.8856, 0.9745, 0.8856, 0.9745, 0.8504, 0.9795, 0.891, 0.9795, 0.9262, 0.972, 0.9262, 0.972, 0.891, 0.9871, 0.891, 0.9871, 0.9262, 0.9795, 0.9262, 0.9795, 0.891, 0.967, 0.8856, 0.967, 0.8504, 0.9745, 0.8504, 0.9745, 0.8856, 0.7492, 0.6759, 0.7492, 0.6718, 0.7595, 0.6718, 0.7595, 0.6759, 0.7595, 0.6759, 0.7595, 0.6718, 0.7698, 0.6718, 0.7698, 0.6759, 0.7698, 0.6759, 0.7698, 0.6718, 0.7801, 0.6718, 0.7801, 0.6759, 0.7801, 0.6759, 0.7801, 0.6718, 0.7904, 0.6718, 0.7904, 0.6759, 0.7904, 0.6759, 0.7904, 0.6718, 0.8007, 0.6718, 0.8007, 0.6759, 0.8007, 0.6759, 0.8007, 0.6718, 0.8111, 0.6718, 0.8111, 0.6759, 0.7492, 0.6718, 0.7492, 0.6759, 0.7278, 0.6759, 0.7278, 0.6718, 0.8111, 0.6759, 0.8111, 0.6718, 0.8214, 0.6718, 0.8214, 0.6759, 0.8214, 0.6759, 0.8214, 0.6718, 0.8317, 0.6718, 0.8317, 0.6759, 0.8317, 0.6759, 0.8317, 0.6718, 0.853, 0.6718, 0.853, 0.6759, 0.3092, 0.8719, 0.3019, 0.8719, 0.3019, 0.8506, 0.3092, 0.8506, 0.3548, 0.8719, 0.3474, 0.8719, 0.3474, 0.8506, 0.3548, 0.8506, 0.3527, 0.882, 0.346, 0.8792, 0.3474, 0.8719, 0.3548, 0.8719, 0.347, 0.8906, 0.3418, 0.8854, 0.346, 0.8792, 0.3527, 0.882, 0.3384, 0.8963, 0.3356, 0.8895, 0.3418, 0.8854, 0.347, 0.8906, 0.3039, 0.882, 0.3107, 0.8792, 0.3148, 0.8854, 0.3096, 0.8906, 0.3096, 0.8906, 0.3148, 0.8854, 0.321, 0.8895, 0.3182, 0.8963, 0.3182, 0.8963, 0.321, 0.8895, 0.3283, 0.891, 0.3283, 0.8983, 0.3283, 0.8983, 0.3283, 0.891, 0.3356, 0.8895, 0.3384, 0.8963, 0.3019, 0.8719, 0.3092, 0.8719, 0.3107, 0.8792, 0.3039, 0.882, 0.9814, 0.2741, 0.9814, 0.2816, 0.9763, 0.2816, 0.9763, 0.2741, 0.9814, 0.2379, 0.9814, 0.2592, 0.9763, 0.2592, 0.9763, 0.2379, 0.9814, 0.2816, 0.9814, 0.289, 0.9763, 0.289, 0.9763, 0.2816, 0.9814, 0.3039, 0.9814, 0.3114, 0.9763, 0.3114, 0.9763, 0.3039, 0.9814, 0.2592, 0.9814, 0.2667, 0.9763, 0.2667, 0.9763, 0.2592, 0.9814, 0.3114, 0.9814, 0.3188, 0.9763, 0.3188, 0.9763, 0.3114, 0.9814, 0.2965, 0.9814, 0.3039, 0.9763, 0.3039, 0.9763, 0.2965, 0.9814, 0.2667, 0.9814, 0.2741, 0.9763, 0.2741, 0.9763, 0.2667, 0.9814, 0.3188, 0.9814, 0.3402, 0.9763, 0.3402, 0.9763, 0.3188, 0.9814, 0.289, 0.9814, 0.2965, 0.9763, 0.2965, 0.9763, 0.289, 0.8993, 0.5383, 0.8933, 0.5399, 0.8906, 0.5267, 0.8971, 0.5259, 0.9217, 0.6209, 0.9156, 0.6218, 0.9137, 0.6081, 0.9196, 0.6071, 0.8967, 0.5144, 0.8897, 0.5144, 0.8905, 0.5024, 0.8971, 0.5032, 0.9173, 0.4403, 0.9115, 0.4388, 0.9138, 0.4282, 0.9196, 0.4293, 0.9196, 0.4293, 0.9138, 0.4282, 0.9156, 0.4151, 0.9217, 0.416, 0.9101, 0.5686, 0.9043, 0.5705, 0.8988, 0.5555, 0.9046, 0.5534, 0.9196, 0.6071, 0.9137, 0.6081, 0.9114, 0.5965, 0.9172, 0.5951, 0.9101, 0.4644, 0.9044, 0.4624, 0.9079, 0.4506, 0.9138, 0.4524, 0.9137, 0.5819, 0.9078, 0.5835, 0.9043, 0.5705, 0.9101, 0.5686, 0.9046, 0.5534, 0.8988, 0.5555, 0.8933, 0.5399, 0.8993, 0.5383, 0.9046, 0.4782, 0.8988, 0.476, 0.9044, 0.4624, 0.9101, 0.4644, 0.9138, 0.4524, 0.9079, 0.4506, 0.9115, 0.4388, 0.9173, 0.4403, 0.8971, 0.5259, 0.8906, 0.5267, 0.8897, 0.5144, 0.8967, 0.5144, 0.9172, 0.5951, 0.9114, 0.5965, 0.9078, 0.5835, 0.9137, 0.5819, 0.8993, 0.4916, 0.8935, 0.4899, 0.8988, 0.476, 0.9046, 0.4782, 0.8971, 0.5032, 0.8905, 0.5024, 0.8935, 0.4899, 0.8993, 0.4916, 0.9156, 0.4151, 0.9138, 0.4282, 0.9082, 0.4295, 0.9094, 0.4137, 0.8988, 0.5555, 0.9043, 0.5705, 0.8989, 0.5686, 0.8934, 0.5534, 0.9079, 0.4506, 0.9044, 0.4624, 0.8992, 0.4645, 0.9025, 0.4526, 0.8933, 0.5399, 0.8988, 0.5555, 0.8934, 0.5534, 0.8876, 0.5382, 0.9115, 0.4388, 0.9079, 0.4506, 0.9025, 0.4526, 0.9062, 0.4405, 0.9156, 0.6218, 0.9217, 0.6209, 0.925, 0.6263, 0.9139, 0.6278, 0.9078, 0.5835, 0.9114, 0.5965, 0.906, 0.595, 0.9023, 0.5817, 0.8988, 0.476, 0.8935, 0.4899, 0.8878, 0.4918, 0.8935, 0.4782, 0.8906, 0.5267, 0.8933, 0.5399, 0.8876, 0.5382, 0.8845, 0.5259, 0.9138, 0.4282, 0.9115, 0.4388, 0.9062, 0.4405, 0.9082, 0.4295, 0.9114, 0.5965, 0.9137, 0.6081, 0.9081, 0.6069, 0.906, 0.595, 0.9217, 0.416, 0.9156, 0.4151, 0.914, 0.4091, 0.925, 0.4107, 0.9043, 0.5705, 0.9078, 0.5835, 0.9023, 0.5817, 0.8989, 0.5686, 0.9044, 0.4624, 0.8988, 0.476, 0.8935, 0.4782, 0.8992, 0.4645, 0.8897, 0.5144, 0.8906, 0.5267, 0.8845, 0.5259, 0.8834, 0.5144, 0.8935, 0.4899, 0.8905, 0.5024, 0.8844, 0.5033, 0.8878, 0.4918, 0.9137, 0.6081, 0.9156, 0.6218, 0.9093, 0.6232, 0.9081, 0.6069, 0.8905, 0.5024, 0.8897, 0.5144, 0.8834, 0.5144, 0.8844, 0.5033, 0.434, 0.7276, 0.4301, 0.7057, 0.3956, 0.7058, 0.4226, 0.7277, 0.434, 0.7276, 0.4226, 0.7277, 0.4339, 0.739, 0.4553, 0.7443, 0.4553, 0.7468, 0.4669, 0.7468, 0.4777, 0.7387, 0.4553, 0.7443, 0.4301, 0.7057, 0.4303, 0.6901, 0.3679, 0.6901, 0.3956, 0.7058, 0.4455, 0.7468, 0.4553, 0.7468, 0.4553, 0.7443, 0.4339, 0.739, 0.4871, 0.7276, 0.5108, 0.7057, 0.4826, 0.7057, 0.4789, 0.7276, 0.4871, 0.7276, 0.4789, 0.7276, 0.4553, 0.7443, 0.4777, 0.7387, 0.5108, 0.7057, 0.5353, 0.69, 0.4824, 0.6901, 0.4826, 0.7057, 0.9722, 0.6637, 0.9183, 0.6637, 0.9183, 0.6582, 0.9722, 0.6582, 0.9183, 0.6637, 0.9722, 0.6637, 0.9722, 0.6704, 0.9183, 0.6704, 0.9722, 0.6704, 0.9722, 0.6759, 0.9183, 0.6759, 0.9183, 0.6704, 0.9128, 0.6637, 0.9183, 0.6637, 0.9183, 0.6704, 0.9128, 0.6704, 0.9722, 0.6637, 0.9777, 0.6637, 0.9777, 0.6704, 0.9722, 0.6704, 0.6922, 0.1224, 0.6972, 0.1224, 0.6972, 0.135, 0.6922, 0.135, 0.6839, 0.135, 0.6788, 0.135, 0.6788, 0.1224, 0.6839, 0.1224, 0.6972, 0.137, 0.6922, 0.137, 0.6922, 0.135, 0.6972, 0.135, 0.6859, 0.1224, 0.6859, 0.135, 0.6839, 0.135, 0.6839, 0.1224, 0.6993, 0.1224, 0.6993, 0.135, 0.6972, 0.135, 0.6972, 0.1224, 0.6902, 0.135, 0.6902, 0.1224, 0.6922, 0.1224, 0.6922, 0.135, 0.6788, 0.1204, 0.6839, 0.1204, 0.6839, 0.1224, 0.6788, 0.1224, 0.6922, 0.1204, 0.6972, 0.1204, 0.6972, 0.1224, 0.6922, 0.1224, 0.6768, 0.135, 0.6768, 0.1224, 0.6788, 0.1224, 0.6788, 0.135, 0.6839, 0.137, 0.6788, 0.137, 0.6788, 0.135, 0.6839, 0.135, 0.6792, 0.1989, 0.6792, 0.1939, 0.6818, 0.1939, 0.6818, 0.1989, 0.6681, 0.1986, 0.6681, 0.1936, 0.6707, 0.1936, 0.6707, 0.1986, 0.6794, 0.1879, 0.682, 0.1879, 0.682, 0.1929, 0.6794, 0.1929, 0.6683, 0.1875, 0.6709, 0.1875, 0.6709, 0.1926, 0.6683, 0.1926, 0.6707, 0.1936, 0.6717, 0.1936, 0.6717, 0.1986, 0.6707, 0.1986, 0.6818, 0.1989, 0.682, 0.1999, 0.6794, 0.1999, 0.6792, 0.1989, 0.6707, 0.1986, 0.6709, 0.1996, 0.6683, 0.1996, 0.6681, 0.1986, 0.6818, 0.1939, 0.6828, 0.1939, 0.6828, 0.1989, 0.6818, 0.1989, 0.6681, 0.1936, 0.6683, 0.1926, 0.6709, 0.1926, 0.6707, 0.1936, 0.6792, 0.1939, 0.6794, 0.1929, 0.682, 0.1929, 0.6818, 0.1939, 0.9723, 0.4029, 0.9899, 0.4029, 0.9899, 0.4431, 0.9723, 0.4431, 0.9723, 0.4431, 0.9899, 0.4431, 0.9899, 0.4452, 0.9723, 0.4452, 0.9919, 0.4452, 0.9919, 0.4854, 0.9899, 0.4854, 0.9899, 0.4452, 0.9703, 0.4854, 0.9703, 0.4452, 0.9723, 0.4452, 0.9723, 0.4854, 0.9899, 0.4874, 0.9723, 0.4874, 0.9723, 0.4854, 0.9899, 0.4854, 0.9723, 0.4854, 0.9723, 0.4452, 0.9899, 0.4452, 0.9899, 0.4854, 0.6512, 0.1447, 0.6562, 0.1447, 0.6562, 0.1572, 0.6512, 0.1572, 0.7179, 0.1661, 0.723, 0.1661, 0.723, 0.1787, 0.7179, 0.1787, 0.6562, 0.1592, 0.6512, 0.1592, 0.6512, 0.1572, 0.6562, 0.1572, 0.723, 0.1807, 0.7179, 0.1807, 0.7179, 0.1787, 0.723, 0.1787, 0.6582, 0.1447, 0.6582, 0.1572, 0.6562, 0.1572, 0.6562, 0.1447, 0.725, 0.1661, 0.725, 0.1787, 0.723, 0.1787, 0.723, 0.1661, 0.7003, 0.1932, 0.7003, 0.1982, 0.7029, 0.1982, 0.7029, 0.1932, 0.7101, 0.1932, 0.7101, 0.1982, 0.7127, 0.1982, 0.7127, 0.1932, 0.7029, 0.1982, 0.7039, 0.1982, 0.7039, 0.1932, 0.7029, 0.1932, 0.7127, 0.1932, 0.7128, 0.1922, 0.7103, 0.1922, 0.7101, 0.1932, 0.7127, 0.1982, 0.7137, 0.1982, 0.7137, 0.1932, 0.7127, 0.1932, 0.7029, 0.1932, 0.7031, 0.1922, 0.7005, 0.1922, 0.7003, 0.1932, 0.985, 0.5947, 0.9674, 0.5947, 0.9674, 0.5927, 0.985, 0.5927, 0.9654, 0.5927, 0.9654, 0.5524, 0.9674, 0.5524, 0.9674, 0.5927, 0.985, 0.5524, 0.985, 0.5927, 0.9674, 0.5927, 0.9674, 0.5524, 0.7159, 0.1787, 0.7159, 0.1661, 0.7179, 0.1661, 0.7179, 0.1787, 0.6492, 0.1572, 0.6492, 0.1447, 0.6512, 0.1447, 0.6512, 0.1572, 0.7179, 0.1641, 0.723, 0.1641, 0.723, 0.1661, 0.7179, 0.1661, 0.6512, 0.1426, 0.6562, 0.1426, 0.6562, 0.1447, 0.6512, 0.1447, 0.7005, 0.1922, 0.7031, 0.1922, 0.7031, 0.1871, 0.7005, 0.1871, 0.7103, 0.1922, 0.7128, 0.1922, 0.7128, 0.1871, 0.7103, 0.1871, 0.7101, 0.1982, 0.7103, 0.1992, 0.7128, 0.1992, 0.7127, 0.1982, 0.7003, 0.1982, 0.7005, 0.1992, 0.7031, 0.1992, 0.7029, 0.1982, 0.985, 0.6349, 0.9674, 0.6349, 0.9674, 0.5947, 0.985, 0.5947, 0.9674, 0.5504, 0.985, 0.5504, 0.985, 0.5524, 0.9674, 0.5524, 0.987, 0.5524, 0.987, 0.5927, 0.985, 0.5927, 0.985, 0.5524, 0.6788, 0.1661, 0.6839, 0.1661, 0.6839, 0.1787, 0.6788, 0.1787, 0.6839, 0.1572, 0.6788, 0.1572, 0.6788, 0.1447, 0.6839, 0.1447, 0.6839, 0.1807, 0.6788, 0.1807, 0.6788, 0.1787, 0.6839, 0.1787, 0.6859, 0.1447, 0.6859, 0.1572, 0.6839, 0.1572, 0.6839, 0.1447, 0.6859, 0.1661, 0.6859, 0.1787, 0.6839, 0.1787, 0.6839, 0.1661, 0.6768, 0.1787, 0.6768, 0.1661, 0.6788, 0.1661, 0.6788, 0.1787, 0.6788, 0.1426, 0.6839, 0.1426, 0.6839, 0.1447, 0.6788, 0.1447, 0.6788, 0.1641, 0.6839, 0.1641, 0.6839, 0.1661, 0.6788, 0.1661, 0.6768, 0.1572, 0.6768, 0.1447, 0.6788, 0.1447, 0.6788, 0.1572, 0.6839, 0.1592, 0.6788, 0.1592, 0.6788, 0.1572, 0.6839, 0.1572, 0.7104, 0.2145, 0.7104, 0.2095, 0.7129, 0.2095, 0.7129, 0.2145, 0.69, 0.1985, 0.69, 0.1935, 0.6925, 0.1935, 0.6925, 0.1985, 0.7105, 0.2035, 0.7131, 0.2035, 0.7131, 0.2085, 0.7105, 0.2085, 0.6902, 0.1874, 0.6927, 0.1874, 0.6927, 0.1925, 0.6902, 0.1925, 0.6925, 0.1935, 0.6935, 0.1935, 0.6935, 0.1985, 0.6925, 0.1985, 0.7129, 0.2145, 0.7131, 0.2155, 0.7105, 0.2155, 0.7104, 0.2145, 0.6925, 0.1985, 0.6927, 0.1995, 0.6902, 0.1995, 0.69, 0.1985, 0.7129, 0.2095, 0.7139, 0.2095, 0.7139, 0.2145, 0.7129, 0.2145, 0.69, 0.1935, 0.6902, 0.1925, 0.6927, 0.1925, 0.6925, 0.1935, 0.7104, 0.2095, 0.7105, 0.2085, 0.7131, 0.2085, 0.7129, 0.2095, 0.5476, 0.6912, 0.5658, 0.6912, 0.5658, 0.7326, 0.5476, 0.7326, 0.5476, 0.7326, 0.5658, 0.7326, 0.5658, 0.7347, 0.5476, 0.7347, 0.5682, 0.7347, 0.5683, 0.7733, 0.5658, 0.7733, 0.5658, 0.7347, 0.5455, 0.7733, 0.5455, 0.7347, 0.5476, 0.7347, 0.5476, 0.7733, 0.5658, 0.7755, 0.5476, 0.7755, 0.5476, 0.7733, 0.5658, 0.7733, 0.5476, 0.7733, 0.5476, 0.7347, 0.5658, 0.7347, 0.5658, 0.7733, 0.6922, 0.1661, 0.6972, 0.1661, 0.6972, 0.1787, 0.6922, 0.1787, 0.6652, 0.1447, 0.6703, 0.1447, 0.6703, 0.1572, 0.6652, 0.1572, 0.6972, 0.1807, 0.6922, 0.1807, 0.6922, 0.1787, 0.6972, 0.1787, 0.6703, 0.1592, 0.6652, 0.1592, 0.6652, 0.1572, 0.6703, 0.1572, 0.6993, 0.1661, 0.6993, 0.1787, 0.6972, 0.1787, 0.6972, 0.1661, 0.6723, 0.1447, 0.6723, 0.1572, 0.6703, 0.1572, 0.6703, 0.1447, 0.7199, 0.1935, 0.7199, 0.1985, 0.7224, 0.1985, 0.7224, 0.1935, 0.6681, 0.2101, 0.6681, 0.2152, 0.6706, 0.2152, 0.6706, 0.2101, 0.7224, 0.1985, 0.7234, 0.1985, 0.7234, 0.1935, 0.7224, 0.1935, 0.6706, 0.2101, 0.6708, 0.2091, 0.6683, 0.2091, 0.6681, 0.2101, 0.6706, 0.2152, 0.6716, 0.2152, 0.6716, 0.2101, 0.6706, 0.2101, 0.7224, 0.1935, 0.7226, 0.1925, 0.7201, 0.1925, 0.7199, 0.1935, 0.07624, 0.9407, 0.05863, 0.9407, 0.05863, 0.9387, 0.07624, 0.9387, 0.05662, 0.9387, 0.05662, 0.8984, 0.05863, 0.8984, 0.05863, 0.9387, 0.07624, 0.8984, 0.07624, 0.9387, 0.05863, 0.9387, 0.05863, 0.8984, 0.6632, 0.1572, 0.6632, 0.1447, 0.6652, 0.1447, 0.6652, 0.1572, 0.6902, 0.1787, 0.6902, 0.1661, 0.6922, 0.1661, 0.6922, 0.1787, 0.6652, 0.1426, 0.6703, 0.1426, 0.6703, 0.1447, 0.6652, 0.1447, 0.6922, 0.1641, 0.6972, 0.1641, 0.6972, 0.1661, 0.6922, 0.1661, 0.7201, 0.1925, 0.7226, 0.1925, 0.7226, 0.1874, 0.7201, 0.1874, 0.6683, 0.2091, 0.6708, 0.2091, 0.6708, 0.2041, 0.6683, 0.2041, 0.6681, 0.2152, 0.6683, 0.2162, 0.6708, 0.2162, 0.6706, 0.2152, 0.7199, 0.1985, 0.7201, 0.1995, 0.7226, 0.1995, 0.7224, 0.1985, 0.07624, 0.981, 0.05863, 0.981, 0.05863, 0.9407, 0.07624, 0.9407, 0.05863, 0.8964, 0.07624, 0.8964, 0.07624, 0.8984, 0.05863, 0.8984, 0.07826, 0.8984, 0.07826, 0.9387, 0.07624, 0.9387, 0.07624, 0.8984, 0.7179, 0.1447, 0.723, 0.1447, 0.723, 0.1572, 0.7179, 0.1572, 0.7097, 0.1572, 0.7047, 0.1572, 0.7047, 0.1447, 0.7097, 0.1447, 0.723, 0.1592, 0.7179, 0.1592, 0.7179, 0.1572, 0.723, 0.1572, 0.7117, 0.1447, 0.7117, 0.1572, 0.7097, 0.1572, 0.7097, 0.1447, 0.725, 0.1447, 0.725, 0.1572, 0.723, 0.1572, 0.723, 0.1447, 0.7159, 0.1572, 0.7159, 0.1447, 0.7179, 0.1447, 0.7179, 0.1572, 0.7047, 0.1426, 0.7097, 0.1426, 0.7097, 0.1447, 0.7047, 0.1447, 0.7179, 0.1426, 0.723, 0.1426, 0.723, 0.1447, 0.7179, 0.1447, 0.7027, 0.1572, 0.7027, 0.1447, 0.7047, 0.1447, 0.7047, 0.1572, 0.7097, 0.1592, 0.7047, 0.1592, 0.7047, 0.1572, 0.7097, 0.1572, 0.7207, 0.2147, 0.7207, 0.2097, 0.7233, 0.2097, 0.7233, 0.2147, 0.6791, 0.2152, 0.6791, 0.2101, 0.6817, 0.2101, 0.6817, 0.2152, 0.7209, 0.2037, 0.7235, 0.2037, 0.7235, 0.2087, 0.7209, 0.2087, 0.6793, 0.2041, 0.6819, 0.2041, 0.6819, 0.2091, 0.6793, 0.2091, 0.6817, 0.2101, 0.6827, 0.2101, 0.6827, 0.2152, 0.6817, 0.2152, 0.7233, 0.2147, 0.7235, 0.2157, 0.7209, 0.2157, 0.7207, 0.2147, 0.6817, 0.2152, 0.6819, 0.2162, 0.6793, 0.2162, 0.6791, 0.2152, 0.7233, 0.2097, 0.7243, 0.2097, 0.7243, 0.2147, 0.7233, 0.2147, 0.6791, 0.2101, 0.6793, 0.2091, 0.6819, 0.2091, 0.6817, 0.2101, 0.7207, 0.2097, 0.7209, 0.2087, 0.7235, 0.2087, 0.7233, 0.2097, 0.1033, 0.981, 0.08572, 0.981, 0.08572, 0.9407, 0.1033, 0.9407, 0.1033, 0.9407, 0.08572, 0.9407, 0.08572, 0.9387, 0.1033, 0.9387, 0.0837, 0.9387, 0.0837, 0.8984, 0.08572, 0.8984, 0.08572, 0.9387, 0.1053, 0.8984, 0.1053, 0.9387, 0.1033, 0.9387, 0.1033, 0.8984, 0.08572, 0.8964, 0.1033, 0.8964, 0.1033, 0.8984, 0.08572, 0.8984, 0.1033, 0.8984, 0.1033, 0.9387, 0.08572, 0.9387, 0.08572, 0.8984, 0.7047, 0.1661, 0.7097, 0.1661, 0.7097, 0.1787, 0.7047, 0.1787, 0.6512, 0.1661, 0.6562, 0.1661, 0.6562, 0.1787, 0.6512, 0.1787, 0.7097, 0.1807, 0.7047, 0.1807, 0.7047, 0.1787, 0.7097, 0.1787, 0.6562, 0.1807, 0.6512, 0.1807, 0.6512, 0.1787, 0.6562, 0.1787, 0.7117, 0.1661, 0.7117, 0.1787, 0.7097, 0.1787, 0.7097, 0.1661, 0.6582, 0.1661, 0.6582, 0.1787, 0.6562, 0.1787, 0.6562, 0.1661, 0.657, 0.1938, 0.657, 0.1988, 0.6595, 0.1988, 0.6595, 0.1938, 0.6473, 0.1938, 0.6473, 0.1988, 0.6499, 0.1988, 0.6499, 0.1938, 0.6595, 0.1988, 0.6606, 0.1988, 0.6606, 0.1938, 0.6595, 0.1938, 0.6499, 0.1938, 0.6501, 0.1928, 0.6475, 0.1928, 0.6473, 0.1938, 0.6499, 0.1988, 0.6509, 0.1988, 0.6509, 0.1938, 0.6499, 0.1938, 0.6595, 0.1938, 0.6597, 0.1928, 0.6572, 0.1928, 0.657, 0.1938, 0.9853, 0.7301, 0.9677, 0.7301, 0.9677, 0.728, 0.9853, 0.728, 0.9657, 0.728, 0.9657, 0.6878, 0.9677, 0.6878, 0.9677, 0.728, 0.9853, 0.6878, 0.9853, 0.728, 0.9677, 0.728, 0.9677, 0.6878, 0.6492, 0.1787, 0.6492, 0.1661, 0.6512, 0.1661, 0.6512, 0.1787, 0.7027, 0.1787, 0.7027, 0.1661, 0.7047, 0.1661, 0.7047, 0.1787, 0.6512, 0.1641, 0.6562, 0.1641, 0.6562, 0.1661, 0.6512, 0.1661, 0.7047, 0.1641, 0.7097, 0.1641, 0.7097, 0.1661, 0.7047, 0.1661, 0.6572, 0.1928, 0.6597, 0.1928, 0.6597, 0.1878, 0.6572, 0.1878, 0.6475, 0.1928, 0.6501, 0.1928, 0.6501, 0.1878, 0.6475, 0.1878, 0.6473, 0.1988, 0.6475, 0.1998, 0.6501, 0.1998, 0.6499, 0.1988, 0.657, 0.1988, 0.6572, 0.1998, 0.6597, 0.1998, 0.6595, 0.1988, 0.9853, 0.7703, 0.9677, 0.7703, 0.9677, 0.7301, 0.9853, 0.7301, 0.9677, 0.6858, 0.9853, 0.6858, 0.9853, 0.6878, 0.9677, 0.6878, 0.9873, 0.6878, 0.9873, 0.728, 0.9853, 0.728, 0.9853, 0.6878, 0.6972, 0.1572, 0.6922, 0.1572, 0.6922, 0.1447, 0.6972, 0.1447, 0.6703, 0.135, 0.6652, 0.135, 0.6652, 0.1224, 0.6703, 0.1224, 0.6922, 0.1426, 0.6972, 0.1426, 0.6972, 0.1447, 0.6922, 0.1447, 0.6723, 0.1224, 0.6723, 0.135, 0.6703, 0.135, 0.6703, 0.1224, 0.6902, 0.1572, 0.6902, 0.1447, 0.6922, 0.1447, 0.6922, 0.1572, 0.6993, 0.1447, 0.6993, 0.1572, 0.6972, 0.1572, 0.6972, 0.1447, 0.6652, 0.1204, 0.6703, 0.1204, 0.6703, 0.1224, 0.6652, 0.1224, 0.6972, 0.1592, 0.6922, 0.1592, 0.6922, 0.1572, 0.6972, 0.1572, 0.6632, 0.135, 0.6632, 0.1224, 0.6652, 0.1224, 0.6652, 0.135, 0.6703, 0.137, 0.6652, 0.137, 0.6652, 0.135, 0.6703, 0.135, 0.6477, 0.2155, 0.6477, 0.2104, 0.6502, 0.2104, 0.6502, 0.2155, 0.69, 0.2152, 0.69, 0.2101, 0.6925, 0.2101, 0.6925, 0.2152, 0.6479, 0.2044, 0.6504, 0.2044, 0.6504, 0.2095, 0.6479, 0.2095, 0.6902, 0.2041, 0.6927, 0.2041, 0.6927, 0.2091, 0.6902, 0.2091, 0.6925, 0.2101, 0.6935, 0.2101, 0.6935, 0.2152, 0.6925, 0.2152, 0.6502, 0.2155, 0.6504, 0.2165, 0.6479, 0.2165, 0.6477, 0.2155, 0.6925, 0.2152, 0.6927, 0.2162, 0.6902, 0.2162, 0.69, 0.2152, 0.6502, 0.2104, 0.6513, 0.2104, 0.6513, 0.2155, 0.6502, 0.2155, 0.69, 0.2101, 0.6902, 0.2091, 0.6927, 0.2091, 0.6925, 0.2101, 0.6477, 0.2104, 0.6479, 0.2095, 0.6504, 0.2095, 0.6502, 0.2104, 0.1304, 0.981, 0.1128, 0.981, 0.1128, 0.9407, 0.1304, 0.9407, 0.1304, 0.9407, 0.1128, 0.9407, 0.1128, 0.9387, 0.1304, 0.9387, 0.1108, 0.9387, 0.1108, 0.8984, 0.1128, 0.8984, 0.1128, 0.9387, 0.1324, 0.8984, 0.1324, 0.9387, 0.1304, 0.9387, 0.1304, 0.8984, 0.1128, 0.8964, 0.1304, 0.8964, 0.1304, 0.8984, 0.1128, 0.8984, 0.1304, 0.8984, 0.1304, 0.9387, 0.1128, 0.9387, 0.1128, 0.8984, 0.6562, 0.135, 0.6512, 0.135, 0.6512, 0.1224, 0.6562, 0.1224, 0.6703, 0.1787, 0.6652, 0.1787, 0.6652, 0.1661, 0.6703, 0.1661, 0.6512, 0.1204, 0.6562, 0.1204, 0.6562, 0.1224, 0.6512, 0.1224, 0.6652, 0.1641, 0.6703, 0.1641, 0.6703, 0.1661, 0.6652, 0.1661, 0.6492, 0.135, 0.6492, 0.1224, 0.6512, 0.1224, 0.6512, 0.135, 0.6632, 0.1787, 0.6632, 0.1661, 0.6652, 0.1661, 0.6652, 0.1787, 0.6576, 0.2103, 0.6576, 0.2153, 0.6601, 0.2153, 0.6601, 0.2103, 0.7006, 0.2095, 0.7006, 0.2145, 0.7031, 0.2145, 0.7031, 0.2095, 0.6601, 0.2153, 0.6611, 0.2153, 0.6611, 0.2103, 0.6601, 0.2103, 0.7031, 0.2095, 0.7033, 0.2085, 0.7008, 0.2085, 0.7006, 0.2095, 0.7031, 0.2145, 0.7041, 0.2145, 0.7041, 0.2095, 0.7031, 0.2095, 0.6601, 0.2103, 0.6603, 0.2093, 0.6577, 0.2093, 0.6576, 0.2103, 0.9954, 0.18, 0.9778, 0.18, 0.9778, 0.178, 0.9954, 0.178, 0.9758, 0.178, 0.9758, 0.1378, 0.9778, 0.1378, 0.9778, 0.178, 0.9954, 0.1378, 0.9954, 0.178, 0.9778, 0.178, 0.9778, 0.1378, 0.6723, 0.1661, 0.6723, 0.1787, 0.6703, 0.1787, 0.6703, 0.1661, 0.6582, 0.1224, 0.6582, 0.135, 0.6562, 0.135, 0.6562, 0.1224, 0.6703, 0.1807, 0.6652, 0.1807, 0.6652, 0.1787, 0.6703, 0.1787, 0.6562, 0.137, 0.6512, 0.137, 0.6512, 0.135, 0.6562, 0.135, 0.6577, 0.2093, 0.6603, 0.2093, 0.6603, 0.2043, 0.6577, 0.2043, 0.7008, 0.2085, 0.7033, 0.2085, 0.7033, 0.2035, 0.7008, 0.2035, 0.7006, 0.2145, 0.7008, 0.2155, 0.7033, 0.2155, 0.7031, 0.2145, 0.6576, 0.2153, 0.6577, 0.2163, 0.6603, 0.2163, 0.6601, 0.2153, 0.9778, 0.18, 0.9954, 0.18, 0.9954, 0.2202, 0.9778, 0.2202, 0.9778, 0.1358, 0.9954, 0.1358, 0.9954, 0.1378, 0.9778, 0.1378, 0.9974, 0.1378, 0.9974, 0.178, 0.9954, 0.178, 0.9954, 0.1378, 0.4832, 0.2952, 0.4832, 0.4544, 0.4495, 0.4544, 0.4495, 0.2952, 0.5107, 0.1863, 0.4832, 0.2952, 0.4495, 0.2952, 0.4262, 0.1863, 0.5186, 0.1863, 0.4908, 0.2952, 0.4832, 0.2952, 0.5107, 0.1863, 0.4908, 0.2952, 0.4908, 0.4544, 0.4832, 0.4544, 0.4832, 0.2952, 0.4184, 0.08146, 0.4262, 0.08146, 0.4262, 0.1863, 0.4184, 0.1863, 0.4262, 0.08146, 0.5107, 0.08146, 0.5107, 0.1863, 0.4262, 0.1863, 0.4377, 0.6895, 0.4769, 0.6895, 0.4769, 0.7113, 0.4377, 0.7113, 0.4754, 0.7186, 0.4391, 0.7186, 0.4377, 0.7113, 0.4769, 0.7113, 0.4713, 0.7248, 0.4433, 0.7248, 0.4391, 0.7186, 0.4754, 0.7186, 0.4651, 0.729, 0.4495, 0.729, 0.4433, 0.7248, 0.4713, 0.7248, 0.4495, 0.729, 0.4651, 0.729, 0.4573, 0.7309, 0.6393, 0.06908, 0.5059, 0.06908, 0.5059, 0.06355, 0.6393, 0.06355, 0.8612, 0.4554, 0.7278, 0.4554, 0.7278, 0.4498, 0.8612, 0.4498, 0.727, 0.4592, 0.8604, 0.4592, 0.8604, 0.4647, 0.727, 0.4647, 0.3671, 0.06355, 0.5005, 0.06355, 0.5005, 0.06908, 0.3671, 0.06908, 0.254, 0.8154, 0.2178, 0.8154, 0.2178, 0.8516, 0.254, 0.8516, 0.3516, 0.6534, 0.003225, 0.6534, 0.003225, 0.6752, 0.3583, 0.6752, 0.3208, 0.4625, 0.003225, 0.4625, 0.003225, 0.4981, 0.325, 0.4981, 0.3663, 0.654, 0.7148, 0.654, 0.7215, 0.6758, 0.3663, 0.6758, 0.3663, 0.4626, 0.684, 0.4626, 0.6882, 0.4983, 0.3663, 0.4983, 0.3663, 0.6026, 0.7055, 0.6026, 0.7148, 0.654, 0.3663, 0.654, 0.3663, 0.5505, 0.6968, 0.5505, 0.7055, 0.6026, 0.3663, 0.6026, 0.3663, 0.4983, 0.6882, 0.4983, 0.6968, 0.5505, 0.3663, 0.5505, 0.3422, 0.6022, 0.003225, 0.6022, 0.003225, 0.6534, 0.3516, 0.6534, 0.325, 0.4981, 0.003225, 0.4981, 0.003225, 0.5502, 0.3336, 0.5502, 0.3336, 0.5502, 0.003225, 0.5502, 0.003225, 0.6022, 0.3422, 0.6022, 0.8967, 0.8315, 0.8898, 0.8465, 0.8648, 0.8465, 0.8648, 0.8315, 0.885, 0.8593, 0.8802, 0.872, 0.8648, 0.872, 0.8648, 0.8593, 0.9068, 0.7947, 0.906, 0.8054, 0.8648, 0.8054, 0.8648, 0.7947, 0.8757, 0.6827, 0.8771, 0.6992, 0.8648, 0.6992, 0.8648, 0.6827, 0.8802, 0.872, 0.8771, 0.8835, 0.8648, 0.8835, 0.8648, 0.872, 0.885, 0.7253, 0.8898, 0.7392, 0.8648, 0.7392, 0.8648, 0.7253, 0.9028, 0.7714, 0.906, 0.7838, 0.8648, 0.7838, 0.8648, 0.7714, 0.8967, 0.7555, 0.9028, 0.7714, 0.8648, 0.7714, 0.8648, 0.7555, 0.8802, 0.7115, 0.885, 0.7253, 0.8648, 0.7253, 0.8648, 0.7115, 0.8771, 0.8835, 0.8757, 0.8995, 0.8648, 0.8995, 0.8648, 0.8835, 0.906, 0.7838, 0.9068, 0.7947, 0.8648, 0.7947, 0.8648, 0.7838, 0.8898, 0.8465, 0.885, 0.8593, 0.8648, 0.8593, 0.8648, 0.8465, 0.8771, 0.6992, 0.8802, 0.7115, 0.8648, 0.7115, 0.8648, 0.6992, 0.906, 0.8054, 0.9027, 0.817, 0.8648, 0.817, 0.8648, 0.8054, 0.8898, 0.7392, 0.8967, 0.7555, 0.8648, 0.7555, 0.8648, 0.7392, 0.9027, 0.817, 0.8967, 0.8315, 0.8648, 0.8315, 0.8648, 0.817, 0.2448, 0.7084, 0.07178, 0.7084, 0.07178, 0.702, 0.2448, 0.702, 0.07178, 0.6879, 0.2448, 0.6879, 0.2448, 0.702, 0.07178, 0.702, 0.07178, 0.6816, 0.2448, 0.6816, 0.2448, 0.6879, 0.07178, 0.6879, 0.8565, 0.5616, 0.856, 0.5365, 0.8615, 0.5364, 0.8617, 0.5626, 0.8518, 0.6055, 0.8339, 0.6156, 0.8277, 0.6052, 0.8442, 0.5947, 0.855, 0.6098, 0.8362, 0.6206, 0.8339, 0.6156, 0.8518, 0.6055, 0.8796, 0.5682, 0.8699, 0.5919, 0.8653, 0.589, 0.8744, 0.5671, 0.8744, 0.5671, 0.8653, 0.589, 0.8555, 0.5809, 0.8617, 0.5626, 0.8405, 0.5901, 0.8505, 0.5777, 0.8555, 0.5809, 0.8442, 0.5947, 0.8741, 0.5363, 0.8744, 0.5671, 0.8617, 0.5626, 0.8615, 0.5364, 0.8796, 0.5363, 0.8796, 0.5682, 0.8744, 0.5671, 0.8741, 0.5363, 0.8505, 0.5777, 0.8565, 0.5616, 0.8617, 0.5626, 0.8555, 0.5809, 0.8248, 0.6001, 0.8405, 0.5901, 0.8442, 0.5947, 0.8277, 0.6052, 0.8699, 0.5919, 0.855, 0.6098, 0.8518, 0.6055, 0.8653, 0.589, 0.8653, 0.589, 0.8518, 0.6055, 0.8442, 0.5947, 0.8555, 0.5809, 0.7373, 0.5611, 0.7321, 0.5622, 0.7308, 0.5371, 0.7362, 0.5371, 0.744, 0.605, 0.7515, 0.5941, 0.7675, 0.6041, 0.7611, 0.6148, 0.7408, 0.6093, 0.744, 0.605, 0.7611, 0.6148, 0.7588, 0.6199, 0.7142, 0.5679, 0.7194, 0.5667, 0.7293, 0.5886, 0.7248, 0.5915, 0.7194, 0.5667, 0.7321, 0.5622, 0.7391, 0.5804, 0.7293, 0.5886, 0.7549, 0.5899, 0.7515, 0.5941, 0.7391, 0.5804, 0.7437, 0.5776, 0.7181, 0.537, 0.7308, 0.5371, 0.7321, 0.5622, 0.7194, 0.5667, 0.7127, 0.537, 0.7181, 0.537, 0.7194, 0.5667, 0.7142, 0.5679, 0.7437, 0.5776, 0.7391, 0.5804, 0.7321, 0.5622, 0.7373, 0.5611, 0.7701, 0.5991, 0.7675, 0.6041, 0.7515, 0.5941, 0.7549, 0.5899, 0.7248, 0.5915, 0.7293, 0.5886, 0.744, 0.605, 0.7408, 0.6093, 0.7293, 0.5886, 0.7391, 0.5804, 0.7515, 0.5941, 0.744, 0.605])
me_cottage.materials.append(mat_cottage)
me_cottage.use_remesh_preserve_volume = False
me_cottage.use_remesh_preserve_attributes = False
me_cottage.use_mirror_vertex_groups = False
me_cottage.update()

# ---- objects
ob_cottage = bpy.data.objects.new('cottage', me_cottage)

# ---- transforms, parenting, visibility, modifiers, constraints
ob_cottage.location = (0.0, 0.0, 0.0)
ob_cottage.rotation_euler = (0.0, -0.0, 3.142)
ob_cottage.lineart.crease_threshold = 0.0
_m = ob_cottage.modifiers.new('Auto Smooth', 'NODES')
_m.node_group = ng_auto_smooth
_gi = [s.identifier for s in ng_auto_smooth.interface.items_tree if s.item_type == 'SOCKET' and s.in_out == 'INPUT']
_m[_gi[1]] = 1.047  # Angle

# ---- collection membership
col_1.objects.link(ob_cottage)

# ---- scene / render settings (as saved in the file)
scene.frame_start = 1; scene.frame_end = 250; scene.frame_set(1)
scene.render.engine = 'BLENDER_EEVEE_NEXT'
scene.render.resolution_percentage = 50
scene.render.dither_intensity = 0.0
scene.cycles.use_denoising = False
scene.cycles.samples = 128
scene.cycles.sampling_pattern = 'TABULATED_SOBOL'
scene.cycles.use_adaptive_sampling = False
scene.cycles.use_light_tree = False
scene.cycles.blur_glossy = 0.0
scene.cycles.sample_clamp_indirect = 0.0
scene.view_settings.view_transform = 'Standard'
bpy.context.view_layer.update()

# ---- added for rendering (the .blend has no active camera and no usable light): camera, sun
cam_auto = bpy.data.cameras.new('AutoCamera')
cam_auto.lens = 50.0
cam_auto.sensor_width = 36.0
cam_auto.clip_end = 1000.0
ob_auto_camera = bpy.data.objects.new('AutoCamera', cam_auto)
scene.collection.objects.link(ob_auto_camera)
ob_auto_camera.location = (11.3864, -13.4558, 12.3684)
ob_auto_camera.rotation_euler = (1.09748, -7.21219e-08, 0.694738)
scene.camera = ob_auto_camera
light_auto_sun = bpy.data.lights.new('AutoSun', 'SUN')
light_auto_sun.energy = 3.0
light_auto_sun.angle = 0.0523599
ob_auto_sun = bpy.data.objects.new('AutoSun', light_auto_sun)
scene.collection.objects.link(ob_auto_sun)
ob_auto_sun.rotation_euler = (0.872665, 0.174533, 0.523599)
bpy.context.view_layer.update()
